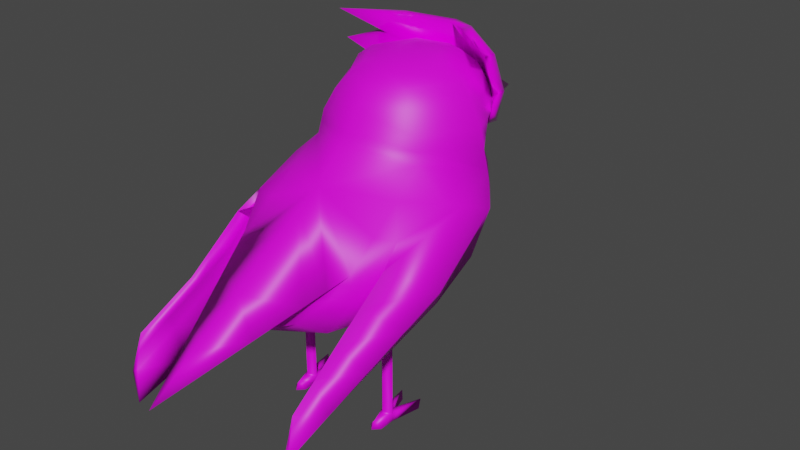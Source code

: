 # Source: brd.blend  (saved by Blender 2.80.75; exported with 4.5.12 LTS)
import bpy
from mathutils import Matrix  # noqa: F401  (used for matrix-valued properties, if any)

bpy.ops.wm.read_factory_settings(use_empty=True)
scene = bpy.context.scene
scene.name = 'Scene'

# ---- collections
col_collection = bpy.data.collections.new('Collection'); scene.collection.children.link(col_collection)

# ---- images (referenced by path relative to the original .blend; pixels are not part of the script)
import os
ASSET_DIR = os.environ.get("B2B_ASSET_DIR", "")  # directory of the original .blend (textures are referenced by path, not embedded)
HERE = os.path.dirname(os.path.abspath(__file__))  # packed textures are extracted next to this script under _unpacked/

def load_image(name, relpath, width, height, colorspace="sRGB"):
    """Load a texture the original file referenced (path relative to the .blend, or extracted next to this script)."""
    p = next((c for c in (os.path.join(HERE, relpath), os.path.join(ASSET_DIR, relpath)) if relpath and os.path.exists(c)), "")
    if p:
        img = bpy.data.images.load(p, check_existing=True)
        img.name = name
    else:  # same state as the original file: an image datablock whose file is absent (Cycles renders it pink)
        img = bpy.data.images.new(name, width, height)
        img.source = "FILE"
        img.filepath = "//" + (relpath or name)
    img.colorspace_settings.name = colorspace
    return img
img_mask_png = load_image('mask.png', 'mask.png', 1024, 1024, 'sRGB')
img_bird_png = load_image('bird.png', 'bird.png', 1024, 1024, 'sRGB')

# ---- materials (node trees are filled in below, after node groups)
mat_mask_gloss = bpy.data.materials.new('mask[gloss]')
mat_mask_gloss.use_transparent_shadow = False
mat_bird = bpy.data.materials.new('bird')
mat_bird.use_transparent_shadow = False

# ---- material node trees
mat_mask_gloss.use_nodes = True; mat_mask_gloss.node_tree.nodes.clear()
_N = mat_mask_gloss.node_tree.nodes; _L = mat_mask_gloss.node_tree.links
n0 = _N.new('ShaderNodeOutputMaterial'); n0.name = 'Material Output'; n0.location = (300, 300)
n1 = _N.new('ShaderNodeTexImage'); n1.name = 'Image Texture'; n1.location = (-280, 280)
n1.image = img_mask_png
n1.interpolation = 'Closest'
n2 = _N.new('ShaderNodeBsdfPrincipled'); n2.name = 'Principled BSDF'; n2.location = (10, 300)
n2.distribution = 'GGX'
n2.subsurface_method = 'BURLEY'
n2.inputs[2].default_value = 0.0
n2.inputs[3].default_value = 1.45
n2.inputs[27].default_value = (0.0, 0.0, 0.0, 1.0)
n2.inputs[28].default_value = 1.0
_L.new(n2.outputs[0], n0.inputs[0])
_L.new(n1.outputs[0], n2.inputs[0])
n0.is_active_output = True
mat_bird.use_nodes = True; mat_bird.node_tree.nodes.clear()
_N = mat_bird.node_tree.nodes; _L = mat_bird.node_tree.links
n0 = _N.new('ShaderNodeBsdfPrincipled'); n0.name = 'Principled BSDF'; n0.location = (10, 300)
n0.distribution = 'GGX'
n0.subsurface_method = 'BURLEY'
n0.inputs[3].default_value = 1.45
n0.inputs[27].default_value = (0.0, 0.0, 0.0, 1.0)
n0.inputs[28].default_value = 1.0
n1 = _N.new('ShaderNodeOutputMaterial'); n1.name = 'Material Output'; n1.location = (300, 300)
n2 = _N.new('ShaderNodeTexImage'); n2.name = 'Image Texture'; n2.location = (-280, 280)
n2.image = img_bird_png
n2.interpolation = 'Closest'
_L.new(n0.outputs[0], n1.inputs[0])
_L.new(n2.outputs[0], n0.inputs[0])
n1.is_active_output = True

# ---- world
world_world = bpy.data.worlds.new('World'); scene.world = world_world
world_world.use_nodes = True; world_world.node_tree.nodes.clear()
_N = world_world.node_tree.nodes; _L = world_world.node_tree.links
n0 = _N.new('ShaderNodeOutputWorld'); n0.name = 'World Output'; n0.location = (300, 300)
n1 = _N.new('ShaderNodeBackground'); n1.name = 'Background'; n1.location = (10, 300)
n1.inputs[0].default_value = (0.05088, 0.05088, 0.05088, 1.0)
_L.new(n1.outputs[0], n0.inputs[0])
n0.is_active_output = True
world_world.color = (0.05088, 0.05088, 0.05088)
world_world.use_sun_shadow = False
world_world.sun_shadow_jitter_overblur = 0.0

# ---- meshes
me_plane = bpy.data.meshes.new('Plane')
me_plane.from_pydata([(0.8253, 1.78, 3.582), (0.9097, 1.439, 3.499), (0.6275, 1.942, 3.129), (1.001, 1.204, 3.978), (0.7649, 1.652, 4.03), (0.9369, 1.017, 4.372), (0.4711, 1.608, 4.298), (0.4622, 2.056, 3.755), (0.7588, 1.689, 3.549), (0.561, 1.851, 3.097), (0.6984, 1.562, 3.998), (0.4046, 1.517, 4.265), (0.2763, 2.065, 3.034), (0.3957, 1.965, 3.722), (0.2263, 2.2, 3.048), (0.2869, 2.187, 3.153), (0.3595, 2.142, 3.163), (0.4205, 2.098, 3.084), (0.2868, 2.08, 3.039), (-0.8252, 1.78, 3.582), (-0.9097, 1.439, 3.499), (3.724e-06, 2.286, 3.012), (-0.6275, 1.942, 3.129), (-1.001, 1.204, 3.978), (-0.7649, 1.652, 4.03), (-0.9369, 1.017, 4.372), (3.163e-06, 1.966, 4.204), (-0.4711, 1.608, 4.298), (-0.4622, 2.056, 3.755), (3.831e-06, 2.347, 3.596), (-0.7588, 1.689, 3.549), (3.584e-06, 2.206, 2.983), (-0.561, 1.851, 3.097), (-0.6984, 1.562, 3.998), (3.023e-06, 1.887, 4.174), (-0.4046, 1.517, 4.265), (-0.2763, 2.065, 3.034), (-0.3957, 1.965, 3.722), (3.691e-06, 2.267, 3.567), (-0.2263, 2.2, 3.048), (-0.2869, 2.187, 3.153), (-0.3595, 2.142, 3.163), (-0.4205, 2.098, 3.084), (-0.2868, 2.08, 3.039), (5.141e-06, 3.093, 3.107), (4.828e-06, 2.914, 3.012)], [], [(7, 29, 26), (16, 15, 29, 7), (4, 0, 7), (6, 4, 7), (5, 4, 6), (3, 0, 4), (1, 2, 0), (7, 26, 6), (21, 14, 18, 12, 31), (13, 34, 38), (12, 38, 31), (12, 9, 8, 13), (10, 13, 8), (11, 13, 10), (5, 11, 10), (3, 10, 8), (1, 8, 9), (13, 11, 34), (12, 13, 38), (2, 1, 9), (5, 6, 11), (0, 3, 8), (1, 0, 8), (6, 26, 34, 11), (3, 4, 10), (29, 15, 44), (17, 16, 7, 0, 2), (4, 5, 10), (18, 17, 2, 9, 12), (14, 15, 16, 17, 18), (14, 45, 44, 15), (14, 21, 45), (28, 26, 29), (41, 28, 29, 40), (24, 28, 19), (27, 28, 24), (25, 27, 24), (23, 24, 19), (20, 19, 22), (28, 27, 26), (21, 31, 36, 43, 39), (37, 38, 34), (36, 31, 38), (36, 37, 30, 32), (33, 30, 37), (35, 33, 37), (25, 33, 35), (23, 30, 33), (20, 32, 30), (37, 34, 35), (36, 38, 37), (22, 32, 20), (25, 35, 27), (19, 30, 23), (20, 30, 19), (27, 35, 34, 26), (23, 33, 24), (29, 44, 40), (42, 22, 19, 28, 41), (24, 33, 25), (43, 36, 32, 22, 42), (39, 43, 42, 41, 40), (39, 40, 44, 45), (39, 45, 21)])
me_plane.polygons.foreach_set('use_smooth', [True] * 64)
_uv = me_plane.uv_layers.new(name='UVMap')
_uv.uv.foreach_set('vector', [0.0726, 0.6717, 0.4574, 0.5488, 0.3375, 1.05, 0.1477, 0.2466, 0.2085, 0.238, 0.4574, 0.5488, 0.0726, 0.6717, -0.2562, 0.9132, -0.2593, 0.5738, 0.0726, 0.6717, -0.0855, 1.147, -0.2562, 0.9132, 0.0726, 0.6717, 0.369, 0.3101, 0.3648, 0.2961, 0.3839, 0.3186, 0.3525, 0.2913, 0.3402, 0.2623, 0.3648, 0.2961, 0.3187, 0.2555, 0.3018, 0.2254, 0.3402, 0.2623, 0.0726, 0.6717, 0.3375, 1.05, -0.0855, 1.147, 0.04968, 0.06846, 0.1671, 0.1055, 0.2, 0.159, 0.1948, 0.1655, 0.05014, 0.113, 0.2822, 0.3433, 0.522, 0.5209, 0.07368, 0.4466, 0.1948, 0.1655, 0.07368, 0.4466, 0.05014, 0.113, 0.1948, 0.1655, 0.2885, 0.2379, 0.3249, 0.2727, 0.2822, 0.3433, 0.3574, 0.3025, 0.2822, 0.3433, 0.3249, 0.2727, 0.3745, 0.3254, 0.2822, 0.3433, 0.3574, 0.3025, 0.369, 0.3101, 0.3745, 0.3254, 0.3574, 0.3025, 0.3525, 0.2913, 0.3574, 0.3025, 0.3249, 0.2727, 0.3187, 0.2555, 0.3249, 0.2727, 0.2885, 0.2379, 0.2822, 0.3433, 0.3745, 0.3254, 0.522, 0.5209, 0.1948, 0.1655, 0.2822, 0.3433, 0.07368, 0.4466, 0.3018, 0.2254, 0.3187, 0.2555, 0.2885, 0.2379, 0.369, 0.3101, 0.3839, 0.3186, 0.3745, 0.3254, 0.3402, 0.2623, 0.3525, 0.2913, 0.3249, 0.2727, 0.3187, 0.2555, 0.3402, 0.2623, 0.3249, 0.2727, 0.3839, 0.3186, 0.5688, 0.5106, 0.522, 0.5209, 0.3745, 0.3254, 0.3525, 0.2913, 0.3648, 0.2961, 0.3574, 0.3025, 0.6739, 0.4202, 0.6655, 0.4073, 0.8835, 0.4091, 0.4322, 0.07048, 0.4898, 0.1236, 0.4146, 0.5486, 0.08272, 0.4507, 0.2463, 0.1132, 0.3648, 0.2961, 0.369, 0.3101, 0.3574, 0.3025, 0.2, 0.159, 0.2478, 0.1521, 0.3018, 0.2254, 0.2885, 0.2379, 0.1948, 0.1655, 0.245, 0.159, 0.1513, 0.2268, 0.1477, 0.2466, 0.09014, 0.1935, 0.16, 0.1775, 0.6782, 0.4026, 0.8502, 0.404, 0.8835, 0.4091, 0.6655, 0.4073, 0.6782, 0.4026, 0.7062, 0.3981, 0.8502, 0.404, 0.0726, 0.6717, 0.3375, 1.05, 0.4574, 0.5488, 0.1477, 0.2466, 0.0726, 0.6717, 0.4574, 0.5488, 0.2085, 0.238, -0.2562, 0.9132, 0.0726, 0.6717, -0.2593, 0.5738, -0.0855, 1.147, 0.0726, 0.6717, -0.2562, 0.9132, 0.369, 0.3101, 0.3839, 0.3186, 0.3648, 0.2961, 0.3525, 0.2913, 0.3648, 0.2961, 0.3402, 0.2623, 0.3187, 0.2555, 0.3402, 0.2623, 0.3018, 0.2254, 0.0726, 0.6717, -0.0855, 1.147, 0.3375, 1.05, 0.04968, 0.06846, 0.05014, 0.113, 0.1948, 0.1655, 0.2, 0.159, 0.1671, 0.1055, 0.2822, 0.3433, 0.07368, 0.4466, 0.522, 0.5209, 0.1948, 0.1655, 0.05014, 0.113, 0.07368, 0.4466, 0.1948, 0.1655, 0.2822, 0.3433, 0.3249, 0.2727, 0.2885, 0.2379, 0.3574, 0.3025, 0.3249, 0.2727, 0.2822, 0.3433, 0.3745, 0.3254, 0.3574, 0.3025, 0.2822, 0.3433, 0.369, 0.3101, 0.3574, 0.3025, 0.3745, 0.3254, 0.3525, 0.2913, 0.3249, 0.2727, 0.3574, 0.3025, 0.3187, 0.2555, 0.2885, 0.2379, 0.3249, 0.2727, 0.2822, 0.3433, 0.522, 0.5209, 0.3745, 0.3254, 0.1948, 0.1655, 0.07368, 0.4466, 0.2822, 0.3433, 0.3018, 0.2254, 0.2885, 0.2379, 0.3187, 0.2555, 0.369, 0.3101, 0.3745, 0.3254, 0.3839, 0.3186, 0.3402, 0.2623, 0.3249, 0.2727, 0.3525, 0.2913, 0.3187, 0.2555, 0.3249, 0.2727, 0.3402, 0.2623, 0.3839, 0.3186, 0.3745, 0.3254, 0.522, 0.5209, 0.5688, 0.5106, 0.3525, 0.2913, 0.3574, 0.3025, 0.3648, 0.2961, 0.6739, 0.4202, 0.8835, 0.4091, 0.6655, 0.4073, 0.4322, 0.07048, 0.2463, 0.1132, 0.08272, 0.4507, 0.4146, 0.5486, 0.4898, 0.1236, 0.3648, 0.2961, 0.3574, 0.3025, 0.369, 0.3101, 0.2, 0.159, 0.1948, 0.1655, 0.2885, 0.2379, 0.3018, 0.2254, 0.2478, 0.1521, 0.245, 0.159, 0.16, 0.1775, 0.09014, 0.1935, 0.1477, 0.2466, 0.1513, 0.2268, 0.6782, 0.4026, 0.6655, 0.4073, 0.8835, 0.4091, 0.8502, 0.404, 0.6782, 0.4026, 0.8502, 0.404, 0.7062, 0.3981])
_ca = me_plane.color_attributes.new('Col', 'BYTE_COLOR', 'CORNER')
_ca.data.foreach_set('color', [1.0, 1.0, 1.0, 1.0, 1.0, 1.0, 1.0, 1.0, 1.0, 1.0, 1.0, 1.0, 1.0, 1.0, 1.0, 1.0, 1.0, 1.0, 1.0, 1.0, 1.0, 1.0, 1.0, 1.0, 1.0, 1.0, 1.0, 1.0, 1.0, 1.0, 1.0, 1.0, 1.0, 1.0, 1.0, 1.0, 1.0, 1.0, 1.0, 1.0, 1.0, 1.0, 1.0, 1.0, 1.0, 1.0, 1.0, 1.0, 1.0, 1.0, 1.0, 1.0, 1.0, 1.0, 1.0, 1.0, 1.0, 1.0, 1.0, 1.0, 1.0, 1.0, 1.0, 1.0, 1.0, 1.0, 1.0, 1.0, 1.0, 1.0, 1.0, 1.0, 1.0, 1.0, 1.0, 1.0, 1.0, 1.0, 1.0, 1.0, 1.0, 1.0, 1.0, 1.0, 1.0, 1.0, 1.0, 1.0, 1.0, 1.0, 1.0, 1.0, 1.0, 1.0, 1.0, 1.0, 1.0, 1.0, 1.0, 1.0, 1.0, 1.0, 1.0, 1.0, 1.0, 1.0, 1.0, 1.0, 1.0, 1.0, 1.0, 1.0, 1.0, 1.0, 1.0, 1.0, 1.0, 1.0, 1.0, 1.0, 1.0, 1.0, 1.0, 1.0, 1.0, 1.0, 1.0, 1.0, 1.0, 1.0, 1.0, 1.0, 1.0, 1.0, 1.0, 1.0, 1.0, 1.0, 1.0, 1.0, 1.0, 1.0, 1.0, 1.0, 1.0, 1.0, 1.0, 1.0, 1.0, 1.0, 1.0, 1.0, 1.0, 1.0, 1.0, 1.0, 1.0, 1.0, 1.0, 1.0, 1.0, 1.0, 1.0, 1.0, 1.0, 1.0, 1.0, 1.0, 1.0, 1.0, 1.0, 1.0, 1.0, 1.0, 1.0, 1.0, 1.0, 1.0, 1.0, 1.0, 1.0, 1.0, 1.0, 1.0, 1.0, 1.0, 1.0, 1.0, 1.0, 1.0, 1.0, 1.0, 1.0, 1.0, 1.0, 1.0, 1.0, 1.0, 1.0, 1.0, 1.0, 1.0, 1.0, 1.0, 1.0, 1.0, 1.0, 1.0, 1.0, 1.0, 1.0, 1.0, 1.0, 1.0, 1.0, 1.0, 1.0, 1.0, 1.0, 1.0, 1.0, 1.0, 1.0, 1.0, 1.0, 1.0, 1.0, 1.0, 1.0, 1.0, 1.0, 1.0, 1.0, 1.0, 1.0, 1.0, 1.0, 1.0, 1.0, 1.0, 1.0, 1.0, 1.0, 1.0, 1.0, 1.0, 1.0, 1.0, 1.0, 1.0, 1.0, 1.0, 1.0, 1.0, 1.0, 1.0, 1.0, 1.0, 1.0, 1.0, 1.0, 1.0, 1.0, 1.0, 1.0, 1.0, 1.0, 1.0, 1.0, 1.0, 1.0, 1.0, 1.0, 1.0, 1.0, 1.0, 1.0, 1.0, 1.0, 1.0, 1.0, 1.0, 1.0, 1.0, 1.0, 1.0, 1.0, 1.0, 1.0, 1.0, 1.0, 1.0, 1.0, 1.0, 1.0, 1.0, 1.0, 1.0, 1.0, 1.0, 1.0, 1.0, 1.0, 1.0, 1.0, 1.0, 1.0, 1.0, 1.0, 1.0, 1.0, 1.0, 1.0, 1.0, 1.0, 1.0, 1.0, 1.0, 1.0, 1.0, 1.0, 1.0, 1.0, 1.0, 1.0, 1.0, 1.0, 1.0, 1.0, 1.0, 1.0, 1.0, 1.0, 1.0, 1.0, 1.0, 1.0, 1.0, 1.0, 1.0, 1.0, 1.0, 1.0, 1.0, 1.0, 1.0, 1.0, 1.0, 1.0, 1.0, 1.0, 1.0, 1.0, 1.0, 1.0, 1.0, 1.0, 1.0, 1.0, 1.0, 1.0, 1.0, 1.0, 1.0, 1.0, 1.0, 1.0, 1.0, 1.0, 1.0, 1.0, 1.0, 1.0, 1.0, 1.0, 1.0, 1.0, 1.0, 1.0, 1.0, 1.0, 1.0, 1.0, 1.0, 1.0, 1.0, 1.0, 1.0, 1.0, 1.0, 1.0, 1.0, 1.0, 1.0, 1.0, 1.0, 1.0, 1.0, 1.0, 1.0, 1.0, 1.0, 1.0, 1.0, 1.0, 1.0, 1.0, 1.0, 1.0, 1.0, 1.0, 1.0, 1.0, 1.0, 1.0, 1.0, 1.0, 1.0, 1.0, 1.0, 1.0, 1.0, 1.0, 1.0, 1.0, 1.0, 1.0, 1.0, 1.0, 1.0, 1.0, 1.0, 1.0, 1.0, 1.0, 1.0, 1.0, 1.0, 1.0, 1.0, 1.0, 1.0, 1.0, 1.0, 1.0, 1.0, 1.0, 1.0, 1.0, 1.0, 1.0, 1.0, 1.0, 1.0, 1.0, 1.0, 1.0, 1.0, 1.0, 1.0, 1.0, 1.0, 1.0, 1.0, 1.0, 1.0, 1.0, 1.0, 1.0, 1.0, 1.0, 1.0, 1.0, 1.0, 1.0, 1.0, 1.0, 1.0, 1.0, 1.0, 1.0, 1.0, 1.0, 1.0, 1.0, 1.0, 1.0, 1.0, 1.0, 1.0, 1.0, 1.0, 1.0, 1.0, 1.0, 1.0, 1.0, 1.0, 1.0, 1.0, 1.0, 1.0, 1.0, 1.0, 1.0, 1.0, 1.0, 1.0, 1.0, 1.0, 1.0, 1.0, 1.0, 1.0, 1.0, 1.0, 1.0, 1.0, 1.0, 1.0, 1.0, 1.0, 1.0, 1.0, 1.0, 1.0, 1.0, 1.0, 1.0, 1.0, 1.0, 1.0, 1.0, 1.0, 1.0, 1.0, 1.0, 1.0, 1.0, 1.0, 1.0, 1.0, 1.0, 1.0, 1.0, 1.0, 1.0, 1.0, 1.0, 1.0, 1.0, 1.0, 1.0, 1.0, 1.0, 1.0, 1.0, 1.0, 1.0, 1.0, 1.0, 1.0, 1.0, 1.0, 1.0, 1.0, 1.0, 1.0, 1.0, 1.0, 1.0, 1.0, 1.0, 1.0, 1.0, 1.0, 1.0, 1.0, 1.0, 1.0, 1.0, 1.0, 1.0, 1.0, 1.0, 1.0, 1.0, 1.0, 1.0, 1.0, 1.0, 1.0, 1.0, 1.0, 1.0, 1.0, 1.0, 1.0, 1.0, 1.0, 1.0, 1.0, 1.0, 1.0, 1.0, 1.0, 1.0, 1.0, 1.0, 1.0, 1.0, 1.0, 1.0, 1.0, 1.0, 1.0, 1.0, 1.0, 1.0, 1.0, 1.0, 1.0, 1.0, 1.0, 1.0, 1.0, 1.0, 1.0, 1.0, 1.0, 1.0, 1.0, 1.0, 1.0, 1.0, 1.0, 1.0, 1.0, 1.0, 1.0, 1.0, 1.0, 1.0, 1.0, 1.0, 1.0, 1.0, 1.0, 1.0, 1.0, 1.0, 1.0, 1.0, 1.0, 1.0, 1.0, 1.0, 1.0, 1.0, 1.0, 1.0, 1.0, 1.0, 1.0, 1.0, 1.0, 1.0, 1.0, 1.0, 1.0, 1.0, 1.0, 1.0, 1.0, 1.0, 1.0, 1.0, 1.0, 1.0, 1.0, 1.0, 1.0, 1.0, 1.0, 1.0, 1.0, 1.0, 1.0, 1.0, 1.0, 1.0, 1.0, 1.0, 1.0, 1.0, 1.0, 1.0, 1.0, 1.0, 1.0, 1.0, 1.0, 1.0, 1.0, 1.0, 1.0, 1.0, 1.0, 1.0, 1.0, 1.0, 1.0, 1.0, 1.0, 1.0, 1.0, 1.0, 1.0, 1.0, 1.0, 1.0, 1.0, 1.0, 1.0, 1.0, 1.0, 1.0, 1.0, 1.0, 1.0, 1.0, 1.0, 1.0, 1.0, 1.0, 1.0, 1.0, 1.0, 1.0, 1.0, 1.0, 1.0, 1.0, 1.0, 1.0, 1.0, 1.0, 1.0, 1.0, 1.0, 1.0, 1.0, 1.0, 1.0, 1.0, 1.0, 1.0, 1.0, 1.0, 1.0, 1.0, 1.0, 1.0, 1.0, 1.0, 1.0, 1.0, 1.0, 1.0, 1.0, 1.0, 1.0, 1.0, 1.0, 1.0, 1.0, 1.0, 1.0, 1.0, 1.0, 1.0, 1.0, 1.0, 1.0, 1.0, 1.0, 1.0, 1.0, 1.0, 1.0, 1.0, 1.0, 1.0, 1.0, 1.0, 1.0, 1.0, 1.0, 1.0, 1.0, 1.0, 1.0, 1.0, 1.0, 1.0, 1.0, 1.0, 1.0, 1.0, 1.0, 1.0, 1.0, 1.0, 1.0, 1.0, 1.0, 1.0, 1.0, 1.0, 1.0, 1.0, 1.0, 1.0, 1.0, 1.0, 1.0, 1.0, 1.0, 1.0, 1.0, 1.0, 1.0, 1.0, 1.0, 1.0, 1.0, 1.0, 1.0, 1.0, 1.0, 1.0, 1.0, 1.0, 1.0, 1.0, 1.0, 1.0, 1.0, 1.0, 1.0, 1.0, 1.0, 1.0, 1.0, 1.0, 1.0, 1.0, 1.0, 1.0, 1.0, 1.0, 1.0, 1.0, 1.0])
me_plane.materials.append(mat_mask_gloss)
me_plane.use_remesh_fix_poles = True
me_plane.use_remesh_preserve_attributes = False
me_plane.use_mirror_vertex_groups = False
me_plane.update()
me_circle = bpy.data.meshes.new('Circle')
me_circle.from_pydata([(0.6691, 0.4285, 3.406), (1.0, 1.1, 3.4), (0.7071, 1.807, 3.4), (0.5303, 0.474, 3.668), (0.8474, 1.1, 3.688), (0.5682, 1.774, 3.688), (0.315, 0.6936, 3.954), (0.5286, 1.1, 4.007), (0.315, 1.616, 4.007), (0.7245, 0.3865, 3.116), (1.032, 1.219, 2.868), (0.2909, 2.095, 2.788), (0.7376, 1.1, 3.858), (0.4699, 1.746, 3.858), (0.3979, 0.5546, 3.846), (0.7769, -0.7645, 2.309), (0.2787, 2.094, 2.399), (0.4232, 1.669, 3.344), (0.6826, -1.036e-06, 1.504), (0.6029, 0.07965, 1.504), (0.6029, -0.07965, 1.504), (0.5233, -7.666e-07, 1.504), (0.6826, -1.036e-06, 0.1043), (0.6029, 0.07965, 0.1043), (0.6029, -0.07965, 0.1043), (0.5233, -7.666e-07, 0.1043), (0.6029, 0.07965, 0.9921), (0.6826, -1.036e-06, 0.9182), (0.5233, -7.666e-07, 0.9182), (0.6029, -0.07965, 0.9921), (0.6029, 0.07965, 0.8444), (0.7428, 0.4398, 0.1043), (0.6029, -0.07965, 0.8444), (0.4631, 0.4398, 0.1043), (0.6029, -0.2266, 0.1043), (0.6826, -1.036e-06, 0.004261), (0.6029, 0.07965, 0.004261), (0.6029, -0.07965, 0.004261), (0.5233, -7.666e-07, 0.004261), (0.7626, 0.38, 0.004261), (0.6929, 0.3996, 0.004261), (0.5029, 0.3996, 0.004261), (0.4333, 0.39, 0.004261), (0.6826, -0.2, 0.004261), (0.6029, -0.2796, 0.004261), (0.5233, -0.2, 0.004261), (0.7456, 0.00196, 1.719), (0.6377, 0.1543, 1.678), (0.6403, -0.1335, 1.643), (0.4829, -0.001373, 1.557), (1.093, 0.3789, 2.791), (1.005, -0.2961, 2.585), (0.6029, 0.07965, 0.1546), (0.6029, -0.07965, 0.1546), (0.6938, 0.08212, 0.1043), (0.6197, 0.1394, 0.004261), (0.6975, 0.07095, 0.004261), (0.629, 0.1469, 0.1043), (0.5703, 0.1637, 0.1043), (0.5093, 0.1026, 0.1043), (0.5796, 0.1543, 0.004261), (0.5023, 0.09101, 0.004261), (0.3885, -1.792, 1.87), (0.6812, -0.4316, 1.572), (0.4602, 1.805, 1.92), (0.7151, 0.8105, 1.518), (0.2265, 2.094, 2.289), (0.6001, 1.483, 1.7), (0.7364, 0.1049, 1.485), (0.6261, -0.9682, 1.659), (0.259, -1.497, 1.983), (1.011, -0.4091, 2.045), (0.6092, 1.805, 2.235), (1.073, 0.8105, 2.126), (0.8635, 1.483, 2.175), (1.111, 0.1274, 2.071), (0.8398, -0.7926, 2.02), (0.518, -1.131, 2.146), (1.003, -0.3915, 2.203), (0.618, 1.805, 2.68), (1.05, 1.1, 2.499), (0.8887, 1.483, 2.546), (1.08, 0.1387, 2.289), (0.7799, -0.7686, 2.192), (0.6474, -0.9476, 2.227), (0.499, 1.951, 3.094), (1.016, 1.16, 3.134), (0.6968, 0.4075, 3.261), (0.6798, -1.021, 2.199), (0.5827, -1.278, 2.089), (0.4856, -1.535, 1.98), (0.4425, -1.232, 1.821), (0.6789, -0.9616, 2.083), (0.7137, -0.8581, 2.21), (1.254, 0.9759, 2.566), (1.17, 0.5809, 2.709), (1.07, -0.5888, 2.388), (1.112, 0.06171, 2.062), (1.31, 0.04236, 1.96), (1.183, -2.142, 1.013), (1.077, 0.9007, 1.935), (0.9772, 0.4126, 1.514), (0.9771, -2.252, 0.7527), (1.12, -2.124, 1.047), (1.07, -1.311, 1.86), (1.246, -1.05, 1.487), (0.9771, -0.9199, 1.134), (1.112, -1.043, 1.591), (1.137, -2.012, 1.453), (1.215, -1.596, 1.25), (0.9771, -1.586, 0.9431), (1.116, -1.583, 1.319), (1.103, -1.661, 1.657), (1.112, -0.4905, 1.826), (1.07, -0.9498, 2.124), (1.278, -0.5036, 1.724), (0.9772, -0.2536, 1.324), (1.091, -0.2635, 2.225), (0.8536, 1.454, 3.4), (0.7078, 1.437, 3.688), (0.4218, 1.358, 4.007), (0.6615, 1.657, 2.828), (0.6038, 1.423, 3.858), (0.7575, 1.555, 3.114), (0.742, 0.002825, 2.847), (0.7595, -0.3808, 2.578), (1.091, -1.177, 1.725), (1.129, -2.068, 1.25), (1.11, -1.622, 1.488), (1.091, -0.7201, 1.975), (-0.6691, 0.4285, 3.406), (-1.0, 1.1, 3.4), (-0.7071, 1.807, 3.4), (-0.5303, 0.474, 3.668), (-0.8474, 1.1, 3.688), (-0.5682, 1.774, 3.688), (-0.315, 0.6936, 3.954), (-0.5286, 1.1, 4.007), (-0.315, 1.616, 4.007), (-0.7245, 0.3865, 3.116), (-1.032, 1.219, 2.868), (-0.2909, 2.095, 2.788), (-0.7376, 1.1, 3.858), (-0.4699, 1.746, 3.858), (-0.3979, 0.5546, 3.846), (-0.7769, -0.7645, 2.309), (-0.2787, 2.094, 2.399), (-0.4232, 1.669, 3.344), (-0.6826, 1.275e-06, 1.504), (-0.6029, 0.07965, 1.504), (-0.6029, -0.07965, 1.504), (-0.5233, 1.005e-06, 1.504), (-0.6826, 1.275e-06, 0.1043), (-0.6029, 0.07965, 0.1043), (-0.6029, -0.07965, 0.1043), (-0.5233, 1.005e-06, 0.1043), (-0.6029, 0.07965, 0.9921), (-0.6826, 1.275e-06, 0.9182), (-0.5233, 1.005e-06, 0.9182), (-0.6029, -0.07965, 0.9921), (-0.6029, 0.07965, 0.8444), (-0.7428, 0.4398, 0.1043), (-0.6029, -0.07965, 0.8444), (-0.4631, 0.4398, 0.1043), (-0.6029, -0.2265, 0.1043), (-0.6826, 1.275e-06, 0.004261), (-0.6029, 0.07965, 0.004261), (-0.6029, -0.07965, 0.004261), (-0.5233, 1.005e-06, 0.004261), (-0.7626, 0.38, 0.004261), (-0.6929, 0.3997, 0.004261), (-0.5029, 0.3996, 0.004261), (-0.4333, 0.39, 0.004261), (-0.6826, -0.2, 0.004261), (-0.6029, -0.2796, 0.004261), (-0.5233, -0.2, 0.004261), (-0.7207, 0.001963, 1.706), (-0.6117, 0.1543, 1.669), (-0.6134, -0.1335, 1.633), (-0.4537, -0.001371, 1.552), (2.093e-07, 0.1237, 3.385), (3.555e-06, 2.1, 3.4), (3.659e-07, 0.2162, 3.623), (3.476e-06, 2.053, 3.623), (1.134e-06, 0.6696, 3.978), (3.097e-06, 1.829, 3.954), (2.121e-06, 1.253, 4.113), (-1.857e-07, -0.1097, 3.2), (3.547e-06, 2.095, 2.817), (-6.684e-07, -0.3949, 2.947), (-3.153e-06, -1.863, 1.819), (-1.639e-06, -0.9682, 1.533), (1.776e-07, 0.1049, 1.328), (2.511e-06, 1.483, 1.582), (3.547e-06, 2.095, 2.285), (6.525e-07, 0.3854, 3.82), (3.409e-06, 2.014, 3.82), (3.047e-06, 1.8, 3.575), (3.156e-06, 1.864, 3.149), (4.478e-06, 2.645, 3.344), (-4.774e-06, -2.82, 1.432), (-1.093, 0.3789, 2.791), (-1.005, -0.2961, 2.585), (-0.6029, 0.07965, 0.1546), (-0.6029, -0.07965, 0.1546), (-0.6938, 0.08212, 0.1043), (-0.6197, 0.1394, 0.004261), (-0.6975, 0.07095, 0.004261), (-0.629, 0.1469, 0.1043), (-0.5703, 0.1637, 0.1043), (-0.5093, 0.1026, 0.1043), (-0.5796, 0.1543, 0.004261), (-0.5023, 0.09101, 0.004261), (-0.3885, -1.792, 1.87), (-2.721e-06, -1.608, 2.189), (1.372e-06, 0.8105, 1.367), (3.055e-06, 1.805, 1.843), (-7.307e-07, -0.4316, 1.431), (-0.6813, -0.4316, 1.572), (-0.4602, 1.805, 1.92), (-0.7151, 0.8105, 1.518), (-0.2265, 2.094, 2.289), (-0.6001, 1.483, 1.7), (-0.7364, 0.1049, 1.485), (-0.6261, -0.9682, 1.659), (-0.259, -1.497, 1.983), (-1.011, -0.4091, 2.045), (-0.6092, 1.805, 2.235), (-1.073, 0.8105, 2.126), (-0.8635, 1.483, 2.175), (-1.111, 0.1274, 2.071), (-0.8398, -0.7926, 2.02), (-0.518, -1.131, 2.146), (-1.003, -0.3915, 2.203), (-0.618, 1.805, 2.68), (-1.05, 1.1, 2.499), (-0.8887, 1.483, 2.546), (-1.08, 0.1387, 2.289), (-0.7799, -0.7686, 2.192), (-0.6474, -0.9476, 2.227), (3.551e-06, 2.098, 3.109), (1.181e-08, 0.006979, 3.292), (-0.499, 1.951, 3.094), (-1.016, 1.16, 3.134), (-0.6968, 0.4075, 3.261), (3.547e-06, 2.095, 2.441), (-0.6798, -1.021, 2.199), (-0.5827, -1.278, 2.089), (-0.4856, -1.535, 1.98), (-3.748e-06, -2.214, 1.81), (-1.695e-06, -1.001, 2.568), (-1.182e-06, -0.698, 2.757), (-2.396e-06, -1.415, 1.676), (-0.4426, -1.232, 1.821), (-0.6789, -0.9616, 2.083), (-0.7137, -0.8581, 2.21), (-1.254, 0.9759, 2.566), (-1.17, 0.5809, 2.709), (-1.07, -0.5888, 2.388), (-1.112, 0.06171, 2.062), (-1.31, 0.04236, 1.96), (-1.183, -2.142, 1.013), (-1.077, 0.9007, 1.935), (-0.9771, 0.4126, 1.514), (-0.9772, -2.252, 0.7527), (-1.12, -2.124, 1.047), (-1.07, -1.311, 1.86), (-1.246, -1.05, 1.487), (-0.9772, -0.9199, 1.134), (-1.112, -1.043, 1.591), (-1.137, -2.012, 1.453), (-1.215, -1.596, 1.25), (-0.9772, -1.586, 0.9431), (-1.116, -1.583, 1.319), (-1.103, -1.661, 1.657), (-1.112, -0.4905, 1.826), (-1.07, -0.9498, 2.124), (-1.278, -0.5036, 1.724), (-0.9772, -0.2536, 1.324), (-1.191, -0.2635, 2.225), (-0.8536, 1.454, 3.4), (-0.7078, 1.437, 3.688), (-0.4218, 1.358, 4.007), (-0.6615, 1.657, 2.828), (-0.6038, 1.423, 3.858), (-0.7575, 1.555, 3.114), (-0.742, 0.002827, 2.847), (-0.7595, -0.3808, 2.578), (-1.091, -1.177, 1.725), (-1.129, -2.068, 1.25), (-1.11, -1.622, 1.488), (-1.091, -0.7201, 1.975)], [], [(181, 183, 5, 2), (1, 4, 3, 0), (118, 119, 4, 1), (0, 3, 182, 180), (122, 120, 7, 12), (14, 6, 184, 195), (196, 185, 8, 13), (12, 7, 6, 14), (7, 186, 6), (7, 120, 186), (6, 186, 184), (185, 186, 8), (85, 11, 188, 240), (87, 9, 10, 86), (123, 121, 11, 85), (241, 187, 9, 87), (4, 12, 14, 3), (183, 196, 13, 5), (3, 14, 195, 182), (119, 122, 12, 4), (9, 187, 189), (197, 17, 199), (17, 198, 199), (21, 19, 47, 49), (34, 44, 45), (22, 52, 23), (52, 25, 23), (53, 22, 24), (25, 53, 24), (21, 20, 29, 28), (20, 18, 27, 29), (19, 21, 28, 26), (18, 19, 26, 27), (28, 29, 32), (29, 27, 32), (26, 28, 30), (27, 26, 30), (31, 40, 39), (22, 35, 43, 34), (34, 43, 44), (57, 55, 40, 31), (35, 36, 38, 37), (56, 39, 40, 55), (60, 41, 42, 61), (38, 45, 44, 37), (37, 44, 43, 35), (58, 60, 36, 23), (33, 42, 41), (34, 45, 38, 25), (54, 56, 35, 22), (59, 61, 42, 33), (54, 57, 31), (58, 59, 33), (22, 34, 24), (25, 24, 34), (18, 20, 48, 46), (20, 21, 49, 48), (19, 18, 46, 47), (28, 32, 53, 25), (32, 27, 22, 53), (30, 28, 25, 52), (27, 30, 52, 22), (22, 23, 57, 54), (31, 39, 56, 54), (35, 56, 55, 36), (23, 36, 55, 57), (23, 25, 59, 58), (25, 38, 61, 59), (33, 41, 60, 58), (36, 60, 61, 38), (191, 217, 63, 69), (193, 216, 64, 67), (192, 215, 65, 68), (216, 194, 66, 64), (217, 192, 68, 63), (215, 193, 67, 65), (252, 191, 69, 91), (67, 72, 74), (64, 66, 16, 72), (65, 67, 74, 73), (63, 68, 75, 71), (91, 69, 76, 92), (68, 65, 73, 75), (69, 63, 71, 76), (73, 74, 81, 80), (71, 75, 82, 78), (76, 71, 78, 83), (92, 76, 83, 93), (75, 73, 80, 82), (72, 11, 79), (74, 72, 79, 81), (180, 241, 87, 0), (118, 123, 85, 2), (0, 87, 86, 1), (2, 85, 240, 181), (245, 188, 11, 16), (194, 245, 16, 66), (15, 88, 84), (77, 84, 88, 89), (70, 77, 89, 90), (62, 190, 70, 90), (200, 190, 62), (62, 90, 214, 249), (249, 200, 62), (214, 90, 89, 250), (89, 88, 251, 250), (189, 251, 88, 15), (77, 92, 93, 84), (70, 91, 92, 77), (190, 252, 91, 70), (94, 100, 81), (116, 106, 107, 113), (51, 96, 95, 50), (96, 51, 117), (95, 10, 50), (94, 98, 101, 100), (98, 94, 95, 96), (116, 115, 105, 106), (114, 115, 98, 96), (109, 110, 106, 105), (110, 102, 103, 111), (129, 114, 96, 117), (108, 127, 103, 99), (102, 99, 103), (128, 127, 108, 112), (109, 112, 108, 99), (105, 104, 112, 109), (126, 128, 112, 104), (106, 110, 111, 107), (99, 102, 110, 109), (126, 104, 114, 129), (104, 105, 115, 114), (101, 98, 115, 116), (101, 116, 113, 97), (101, 97, 81, 100), (15, 84, 93), (93, 83, 15), (51, 15, 83, 78), (78, 82, 51), (107, 126, 129, 113), (95, 94, 10), (10, 94, 81), (1, 86, 123, 118), (5, 13, 122, 119), (86, 10, 121, 123), (13, 8, 120, 122), (2, 5, 119, 118), (186, 120, 8), (121, 10, 81, 79), (79, 11, 121), (15, 51, 125), (51, 50, 124, 125), (9, 124, 50, 10), (189, 125, 124), (9, 189, 124), (189, 15, 125), (107, 111, 128, 126), (111, 103, 127, 128), (113, 129, 117, 97), (117, 82, 97), (80, 97, 82), (81, 97, 80), (117, 51, 82), (67, 64, 72), (72, 16, 11), (181, 132, 135, 183), (131, 130, 133, 134), (280, 131, 134, 281), (130, 180, 182, 133), (284, 142, 137, 282), (144, 195, 184, 136), (196, 143, 138, 185), (142, 144, 136, 137), (137, 136, 186), (137, 186, 282), (136, 184, 186), (185, 138, 186), (242, 240, 188, 141), (244, 243, 140, 139), (285, 242, 141, 283), (241, 244, 139, 187), (134, 133, 144, 142), (183, 135, 143, 196), (133, 182, 195, 144), (281, 134, 142, 284), (139, 189, 187), (197, 199, 147), (147, 199, 198), (151, 179, 177, 149), (164, 175, 174), (152, 153, 203), (203, 153, 155), (204, 154, 152), (155, 154, 204), (151, 158, 159, 150), (150, 159, 157, 148), (149, 156, 158, 151), (148, 157, 156, 149), (158, 162, 159), (159, 162, 157), (156, 160, 158), (157, 160, 156), (161, 169, 170), (152, 164, 173, 165), (164, 174, 173), (208, 161, 170, 206), (165, 167, 168, 166), (207, 206, 170, 169), (211, 212, 172, 171), (168, 167, 174, 175), (167, 165, 173, 174), (209, 153, 166, 211), (163, 171, 172), (164, 155, 168, 175), (205, 152, 165, 207), (210, 163, 172, 212), (205, 161, 208), (209, 163, 210), (152, 154, 164), (155, 164, 154), (148, 176, 178, 150), (150, 178, 179, 151), (149, 177, 176, 148), (158, 155, 204, 162), (162, 204, 152, 157), (160, 203, 155, 158), (157, 152, 203, 160), (152, 205, 208, 153), (161, 205, 207, 169), (165, 166, 206, 207), (153, 208, 206, 166), (153, 209, 210, 155), (155, 210, 212, 168), (163, 209, 211, 171), (166, 168, 212, 211), (191, 224, 218, 217), (193, 222, 219, 216), (192, 223, 220, 215), (216, 219, 221, 194), (217, 218, 223, 192), (215, 220, 222, 193), (252, 253, 224, 191), (222, 229, 227), (219, 227, 146, 221), (220, 228, 229, 222), (218, 226, 230, 223), (253, 254, 231, 224), (223, 230, 228, 220), (224, 231, 226, 218), (228, 235, 236, 229), (226, 233, 237, 230), (231, 238, 233, 226), (254, 255, 238, 231), (230, 237, 235, 228), (227, 234, 141), (229, 236, 234, 227), (180, 130, 244, 241), (280, 132, 242, 285), (130, 131, 243, 244), (132, 181, 240, 242), (245, 146, 141, 188), (194, 221, 146, 245), (145, 239, 246), (232, 247, 246, 239), (225, 248, 247, 232), (213, 248, 225, 190), (200, 213, 190), (213, 249, 214, 248), (249, 213, 200), (214, 250, 247, 248), (247, 250, 251, 246), (189, 145, 246, 251), (232, 239, 255, 254), (225, 232, 254, 253), (190, 225, 253, 252), (256, 236, 262), (278, 275, 269, 268), (202, 201, 257, 258), (258, 279, 202), (257, 201, 140), (256, 262, 263, 260), (260, 258, 257, 256), (278, 268, 267, 277), (276, 258, 260, 277), (271, 267, 268, 272), (272, 273, 265, 264), (291, 279, 258, 276), (270, 261, 265, 289), (264, 265, 261), (290, 274, 270, 289), (271, 261, 270, 274), (267, 271, 274, 266), (288, 266, 274, 290), (268, 269, 273, 272), (261, 271, 272, 264), (288, 291, 276, 266), (266, 276, 277, 267), (263, 278, 277, 260), (263, 259, 275, 278), (263, 262, 236, 259), (145, 255, 239), (255, 145, 238), (202, 233, 238, 145), (233, 202, 237), (269, 275, 291, 288), (257, 140, 256), (140, 236, 256), (131, 280, 285, 243), (135, 281, 284, 143), (243, 285, 283, 140), (143, 284, 282, 138), (132, 280, 281, 135), (186, 138, 282), (283, 234, 236, 140), (234, 283, 141), (145, 287, 202), (202, 287, 286, 201), (139, 140, 201, 286), (189, 286, 287), (139, 286, 189), (189, 287, 145), (269, 288, 290, 273), (273, 290, 289, 265), (275, 259, 279, 291), (279, 259, 237), (235, 237, 259), (236, 235, 259), (279, 237, 202), (222, 227, 219), (227, 141, 146)])
me_circle.polygons.foreach_set('use_smooth', [True] * 330)
_uv = me_circle.uv_layers.new(name='UVMap')
_uv.uv.foreach_set('vector', [0.8945, 0.8782, 0.8365, 0.8989, 0.6808, 0.8474, 0.7135, 0.8119, 0.5122, 0.7778, 0.4968, 0.8146, 0.2986, 0.8232, 0.2911, 0.786, 0.6128, 0.7948, 0.5888, 0.831, 0.4968, 0.8146, 0.5122, 0.7778, 0.2911, 0.786, 0.2986, 0.8232, 0.1277, 0.8568, 0.07302, 0.8283, 0.5736, 0.853, 0.5465, 0.8786, 0.4766, 0.8648, 0.4882, 0.8368, 0.3123, 0.8516, 0.3455, 0.8712, 0.2925, 0.9078, 0.1939, 0.882, 0.7826, 0.9166, 0.7075, 0.9278, 0.6165, 0.8924, 0.659, 0.8691, 0.4882, 0.8368, 0.4766, 0.8648, 0.3455, 0.8712, 0.3123, 0.8516, 0.4766, 0.8648, 0.494, 0.9371, 0.3455, 0.8712, 0.4766, 0.8648, 0.5465, 0.8786, 0.494, 0.9371, 0.3455, 0.8712, 0.494, 0.9371, 0.2925, 0.9078, 0.7075, 0.9278, 0.494, 0.9371, 0.6165, 0.8924, 0.7585, 0.7825, 0.8035, 0.7531, 1.021, 0.8154, 0.9577, 0.8468, 0.2793, 0.7657, 0.2675, 0.7454, 0.5394, 0.7243, 0.5258, 0.751, 0.6421, 0.7667, 0.6714, 0.7387, 0.8035, 0.7531, 0.7585, 0.7825, 0.03418, 0.8146, -0.00467, 0.8009, 0.2675, 0.7454, 0.2793, 0.7657, 0.4968, 0.8146, 0.4882, 0.8368, 0.3123, 0.8516, 0.2986, 0.8232, 0.8365, 0.8989, 0.7826, 0.9166, 0.659, 0.8691, 0.6808, 0.8474, 0.2986, 0.8232, 0.3123, 0.8516, 0.1939, 0.882, 0.1277, 0.8568, 0.5888, 0.831, 0.5736, 0.853, 0.4882, 0.8368, 0.4968, 0.8146, 0.1579, 0.9144, 0.2134, 0.7785, 0.2768, 0.7799, 0.0, 0.0, 0.0, 0.0, 0.0, 0.0, 0.0, 0.0, 0.0, 0.0, 0.0, 0.0, 0.6343, 0.08436, 0.6425, 0.08616, 0.687, 0.1099, 0.5977, 0.118, 0.01259, 0.3056, 0.009513, 0.3056, 0.006584, 0.3066, 0.03587, 0.3062, 0.07627, 0.306, 0.03732, 0.3058, 0.07627, 0.306, 0.07715, 0.3056, 0.03732, 0.3058, 0.07639, 0.306, 0.07722, 0.3064, 0.03745, 0.3058, 0.03592, 0.3053, 0.07639, 0.306, 0.03745, 0.3058, 0.9849, 0.3107, 0.9437, 0.3047, 0.6655, 0.3094, 0.642, 0.3089, 0.9437, 0.3047, 0.9295, 0.3104, 0.6438, 0.3089, 0.6655, 0.3094, 0.9437, 0.3163, 0.9849, 0.3107, 0.642, 0.3089, 0.6655, 0.3087, 0.9295, 0.3104, 0.9437, 0.3163, 0.6655, 0.3087, 0.6438, 0.3089, 0.642, 0.3089, 0.6655, 0.3094, 0.6098, 0.3085, 0.6655, 0.3094, 0.6438, 0.3089, 0.6098, 0.3085, 0.6655, 0.3087, 0.642, 0.3089, 0.6098, 0.309, 0.6438, 0.3089, 0.6655, 0.3087, 0.6098, 0.309, 0.03215, 0.3066, 0.03217, 0.3066, 0.03212, 0.3065, 0.03587, 0.3062, 0.0193, 0.3065, 0.006589, 0.3047, 0.01259, 0.3056, 0.01259, 0.3056, 0.006589, 0.3047, 0.009513, 0.3056, 0.03636, 0.3059, 0.02821, 0.3059, 0.03217, 0.3066, 0.03215, 0.3066, 0.0193, 0.3065, 0.0273, 0.3057, 0.01936, 0.3049, -0.01512, 0.3055, 0.02169, 0.3065, 0.03212, 0.3065, 0.03217, 0.3066, 0.02821, 0.3059, 0.02845, 0.3055, 0.03221, 0.3048, 0.03222, 0.3049, 0.02236, 0.3049, 0.01936, 0.3049, 0.006584, 0.3066, 0.009513, 0.3056, -0.01512, 0.3055, -0.01512, 0.3055, 0.009513, 0.3056, 0.006589, 0.3047, 0.0193, 0.3065, 0.03614, 0.3055, 0.02845, 0.3055, 0.0273, 0.3057, 0.03732, 0.3058, 0.03226, 0.3048, 0.03222, 0.3049, 0.03221, 0.3048, 0.01259, 0.3056, 0.006584, 0.3066, 0.01936, 0.3049, 0.03592, 0.3053, 0.03517, 0.3063, 0.02169, 0.3065, 0.0193, 0.3065, 0.03587, 0.3062, 0.03507, 0.3052, 0.02236, 0.3049, 0.03222, 0.3049, 0.03226, 0.3048, 0.03517, 0.3063, 0.03636, 0.3059, 0.03215, 0.3066, 0.03614, 0.3055, 0.03507, 0.3052, 0.03226, 0.3048, 0.03587, 0.3062, 0.01259, 0.3056, 0.03745, 0.3058, 0.03592, 0.3053, 0.03745, 0.3058, 0.01259, 0.3056, 0.6432, 0.07616, 0.6332, 0.07604, 0.6134, 0.0296, 0.6625, 0.03384, 0.6332, 0.07604, 0.6343, 0.08436, 0.5977, 0.118, 0.6134, 0.0296, 0.6425, 0.08616, 0.6432, 0.07616, 0.687, 0.03595, 0.687, 0.1099, 0.642, 0.3089, 0.6098, 0.3085, 0.07639, 0.306, 0.07715, 0.3056, 0.6098, 0.3085, 0.6438, 0.3089, 0.07722, 0.3064, 0.07639, 0.306, 0.6098, 0.309, 0.642, 0.3089, 0.07715, 0.3056, 0.07627, 0.306, 0.6438, 0.3089, 0.6098, 0.309, 0.07627, 0.306, 0.07722, 0.3064, 0.03587, 0.3062, 0.03732, 0.3058, 0.03636, 0.3059, 0.03517, 0.3063, 0.03215, 0.3066, 0.03212, 0.3065, 0.02169, 0.3065, 0.03517, 0.3063, 0.0193, 0.3065, 0.02169, 0.3065, 0.02821, 0.3059, 0.0273, 0.3057, 0.03732, 0.3058, 0.0273, 0.3057, 0.02821, 0.3059, 0.03636, 0.3059, 0.03732, 0.3058, 0.03592, 0.3053, 0.03507, 0.3052, 0.03614, 0.3055, 0.03592, 0.3053, 0.01936, 0.3049, 0.02236, 0.3049, 0.03507, 0.3052, 0.03226, 0.3048, 0.03221, 0.3048, 0.02845, 0.3055, 0.03614, 0.3055, 0.0273, 0.3057, 0.02845, 0.3055, 0.02236, 0.3049, 0.01936, 0.3049, 0.6298, 0.09581, 0.5842, 0.1032, 0.577, 0.04481, 0.6232, 0.04221, 0.4195, 0.1207, 0.3843, 0.1199, 0.3825, 0.08222, 0.4135, 0.06934, 0.5386, 0.1106, 0.4792, 0.1172, 0.4717, 0.05583, 0.5309, 0.04741, 0.3843, 0.1199, 0.3413, 0.1136, 0.3449, 0.09601, 0.3825, 0.08222, 0.5842, 0.1032, 0.5386, 0.1106, 0.5309, 0.04741, 0.577, 0.04481, 0.4792, 0.1172, 0.4195, 0.1207, 0.4135, 0.06934, 0.4717, 0.05583, 0.6691, 0.09001, 0.6298, 0.09581, 0.6232, 0.04221, 0.6523, 0.05121, 0.2703, 0.5746, 0.217, 0.5124, 0.2698, 0.5045, 0.3825, 0.08222, 0.3449, 0.09601, 0.3377, 0.0898, 0.3628, 0.06211, 0.3619, 0.5861, 0.2703, 0.5746, 0.2698, 0.5045, 0.3605, 0.494, 0.5253, 0.5796, 0.4542, 0.5871, 0.4502, 0.4962, 0.5183, 0.5067, 0.6404, 0.5538, 0.5959, 0.5688, 0.5689, 0.5178, 0.599, 0.5137, 0.4542, 0.5871, 0.3619, 0.5861, 0.3605, 0.494, 0.4502, 0.4962, 0.5959, 0.5688, 0.5253, 0.5796, 0.5183, 0.5067, 0.5689, 0.5178, 0.3605, 0.494, 0.2698, 0.5045, 0.2593, 0.4578, 0.3142, 0.4517, 0.5183, 0.5067, 0.4502, 0.4962, 0.4526, 0.4681, 0.5189, 0.4868, 0.5689, 0.5178, 0.5183, 0.5067, 0.5189, 0.4868, 0.5737, 0.4952, 0.599, 0.5137, 0.5689, 0.5178, 0.5737, 0.4952, 0.5881, 0.495, 0.7325, 0.5876, 0.3117, 0.6299, 0.0941, 0.4362, 0.7003, 0.4554, 0.217, 0.5124, 0.1427, 0.4585, 0.2016, 0.4561, 0.2698, 0.5045, 0.217, 0.5124, 0.2016, 0.4561, 0.2593, 0.4578, 0.07302, 0.8283, 0.03418, 0.8146, 0.2793, 0.7657, 0.2911, 0.786, 0.6128, 0.7948, 0.6421, 0.7667, 0.7585, 0.7825, 0.7135, 0.8119, 0.2911, 0.786, 0.2793, 0.7657, 0.5258, 0.751, 0.5122, 0.7778, 0.7135, 0.8119, 0.7585, 0.7825, 0.9577, 0.8468, 0.8945, 0.8782, 0.3286, 0.1105, 0.299, 0.101, 0.3085, 0.07889, 0.3377, 0.0898, 0.3413, 0.1136, 0.3286, 0.1105, 0.3377, 0.0898, 0.3449, 0.09601, 0.0, 0.0, 0.0, 0.0, 0.0, 0.0, 0.0, 0.0, 0.0, 0.0, 0.0, 0.0, 0.0, 0.0, 0.0, 0.0, 0.0, 0.0, 0.0, 0.0, 0.0, 0.0, 0.0, 0.0, 0.0, 0.0, 0.0, 0.0, 0.0, 0.0, 0.0, 0.0, 0.0, 0.0, 0.0, 0.0, 0.5719, 0.8362, 0.5269, 0.8561, 0.5143, 0.7683, 0.6331, 0.7624, 0.6331, 0.7624, 0.7519, 0.7566, 0.5719, 0.8362, 0.5143, 0.7683, 0.5269, 0.8561, 0.4819, 0.876, 0.3956, 0.7741, 0.4819, 0.876, 0.4369, 0.8959, 0.3362, 0.777, 0.3956, 0.7741, 0.2768, 0.7799, 0.3362, 0.777, 0.4369, 0.8959, 0.3919, 0.9158, 0.6301, 0.5096, 0.599, 0.5137, 0.5881, 0.495, 0.6027, 0.4948, 0.6848, 0.5389, 0.6404, 0.5538, 0.599, 0.5137, 0.6301, 0.5096, 0.7088, 0.08805, 0.6691, 0.09001, 0.6523, 0.05121, 0.682, 0.05788, 0.5978, 0.8535, 0.5362, 0.8186, 0.6967, 0.7104, 0.517, 0.8294, 0.5162, 0.8305, 0.516, 0.8306, 0.5149, 0.8295, 0.5088, 0.8553, 0.5135, 0.8341, 0.5682, 0.8819, 0.555, 0.8869, 0.5135, 0.8341, 0.5088, 0.8553, 0.5074, 0.8299, 0.5537, 0.5678, 0.3888, 0.5517, 0.5962, 0.5298, 0.5978, 0.8535, 0.5209, 0.8324, 0.5204, 0.8264, 0.5362, 0.8186, 0.5209, 0.8324, 0.5978, 0.8535, 0.5682, 0.8819, 0.5135, 0.8341, 0.517, 0.8294, 0.5171, 0.8312, 0.5162, 0.8307, 0.5162, 0.8305, 0.5156, 0.8311, 0.5171, 0.8312, 0.5209, 0.8324, 0.5135, 0.8341, 0.5161, 0.8306, 0.5161, 0.8306, 0.5162, 0.8305, 0.5162, 0.8307, 0.5161, 0.8306, 0.5161, 0.8306, 0.5161, 0.8306, 0.5161, 0.8306, 0.515, 0.8306, 0.5156, 0.8311, 0.5135, 0.8341, 0.5074, 0.8299, 0.5161, 0.8306, 0.5161, 0.8306, 0.5161, 0.8306, 0.5161, 0.8306, 0.5161, 0.8306, 0.5161, 0.8306, 0.5161, 0.8306, 0.5161, 0.8306, 0.5161, 0.8306, 0.5161, 0.8306, 0.5161, 0.8306, 0.5161, 0.8306, 0.5161, 0.8306, 0.5161, 0.8306, 0.5161, 0.8306, 0.5162, 0.8307, 0.516, 0.8307, 0.5161, 0.8306, 0.5161, 0.8306, 0.516, 0.8306, 0.5161, 0.8306, 0.5161, 0.8306, 0.516, 0.8307, 0.5162, 0.8305, 0.5161, 0.8306, 0.5161, 0.8306, 0.516, 0.8306, 0.5161, 0.8306, 0.5161, 0.8306, 0.5161, 0.8306, 0.5161, 0.8306, 0.516, 0.8306, 0.516, 0.8307, 0.5156, 0.8311, 0.515, 0.8306, 0.516, 0.8307, 0.5162, 0.8307, 0.5171, 0.8312, 0.5156, 0.8311, 0.5204, 0.8264, 0.5209, 0.8324, 0.5171, 0.8312, 0.517, 0.8294, 0.5204, 0.8264, 0.517, 0.8294, 0.5149, 0.8295, 0.5097, 0.8195, 0.5204, 0.8264, 0.5097, 0.8195, 0.6967, 0.7104, 0.5362, 0.8186, 0.5755, 0.4803, 0.6027, 0.4948, 0.5881, 0.495, 0.5881, 0.495, 0.5737, 0.4952, 0.5755, 0.4803, 0.5135, 0.4372, 0.5755, 0.4803, 0.5737, 0.4952, 0.5189, 0.4868, 0.5189, 0.4868, 0.4526, 0.4681, 0.5135, 0.4372, 0.516, 0.8306, 0.516, 0.8306, 0.515, 0.8306, 0.5149, 0.8295, 0.5537, 0.5678, 0.4674, 0.6288, 0.3888, 0.5517, 0.3888, 0.5517, 0.4674, 0.6288, 0.3131, 0.6294, 0.5122, 0.7778, 0.5258, 0.751, 0.6421, 0.7667, 0.6128, 0.7948, 0.6808, 0.8474, 0.659, 0.8691, 0.5736, 0.853, 0.5888, 0.831, 0.5258, 0.751, 0.5394, 0.7243, 0.6714, 0.7387, 0.6421, 0.7667, 0.659, 0.8691, 0.6165, 0.8924, 0.5465, 0.8786, 0.5736, 0.853, 0.7135, 0.8119, 0.6808, 0.8474, 0.5888, 0.831, 0.6128, 0.7948, 0.494, 0.9371, 0.5465, 0.8786, 0.6165, 0.8924, 0.247, 0.5557, 0.3888, 0.5517, 0.3131, 0.6294, 0.2104, 0.5934, 0.2104, 0.5934, 0.1052, 0.5578, 0.247, 0.5557, 0.9101, 0.4703, 0.7707, 0.5115, 0.7958, 0.4526, 0.7707, 0.5115, 0.5962, 0.5298, 0.6815, 0.435, 0.7958, 0.4526, 0.5681, 0.4121, 0.6815, 0.435, 0.5962, 0.5298, 0.3888, 0.5517, 0.2768, 0.7799, 0.3139, 0.9153, 0.2359, 0.9149, 0.1579, 0.9144, 0.2768, 0.7799, 0.2359, 0.9149, 0.2768, 0.7799, 0.3919, 0.9158, 0.3139, 0.9153, 0.516, 0.8306, 0.5161, 0.8306, 0.5161, 0.8306, 0.516, 0.8306, 0.5161, 0.8306, 0.5161, 0.8306, 0.5161, 0.8306, 0.5161, 0.8306, 0.5149, 0.8295, 0.515, 0.8306, 0.5074, 0.8299, 0.5097, 0.8195, 0.5074, 0.8299, 0.4831, 0.7953, 0.5097, 0.8195, 0.6351, 0.7265, 0.5097, 0.8195, 0.4831, 0.7953, 0.6967, 0.7104, 0.5097, 0.8195, 0.6351, 0.7265, 0.5074, 0.8299, 0.5088, 0.8553, 0.4831, 0.7953, 0.4135, 0.06934, 0.3825, 0.08222, 0.3628, 0.06211, 0.3628, 0.06211, 0.3377, 0.0898, 0.3085, 0.07889, 0.8945, 0.8782, 0.7135, 0.8119, 0.6808, 0.8474, 0.8365, 0.8989, 0.5122, 0.7778, 0.2911, 0.786, 0.2986, 0.8232, 0.4968, 0.8146, 0.6128, 0.7948, 0.5122, 0.7778, 0.4968, 0.8146, 0.5888, 0.831, 0.2911, 0.786, 0.07302, 0.8283, 0.1277, 0.8568, 0.2986, 0.8232, 0.5736, 0.853, 0.4882, 0.8368, 0.4766, 0.8648, 0.5465, 0.8786, 0.3123, 0.8516, 0.1939, 0.882, 0.2925, 0.9078, 0.3455, 0.8712, 0.7826, 0.9166, 0.659, 0.8691, 0.6165, 0.8924, 0.7075, 0.9278, 0.4882, 0.8368, 0.3123, 0.8516, 0.3455, 0.8712, 0.4766, 0.8648, 0.4766, 0.8648, 0.3455, 0.8712, 0.494, 0.9371, 0.4766, 0.8648, 0.494, 0.9371, 0.5465, 0.8786, 0.3455, 0.8712, 0.2925, 0.9078, 0.494, 0.9371, 0.7075, 0.9278, 0.6165, 0.8924, 0.494, 0.9371, 0.7585, 0.7825, 0.9577, 0.8468, 1.021, 0.8154, 0.8035, 0.7531, 0.2793, 0.7657, 0.5258, 0.751, 0.5394, 0.7243, 0.2675, 0.7454, 0.6421, 0.7667, 0.7585, 0.7825, 0.8035, 0.7531, 0.6714, 0.7387, 0.03418, 0.8146, 0.2793, 0.7657, 0.2675, 0.7454, -0.00467, 0.8009, 0.4968, 0.8146, 0.2986, 0.8232, 0.3123, 0.8516, 0.4882, 0.8368, 0.8365, 0.8989, 0.6808, 0.8474, 0.659, 0.8691, 0.7826, 0.9166, 0.2986, 0.8232, 0.1277, 0.8568, 0.1939, 0.882, 0.3123, 0.8516, 0.5888, 0.831, 0.4968, 0.8146, 0.4882, 0.8368, 0.5736, 0.853, 0.1579, 0.9144, 0.2768, 0.7799, 0.2134, 0.7785, 0.0, 0.0, 0.0, 0.0, 0.0, 0.0, 0.0, 0.0, 0.0, 0.0, 0.0, 0.0, 0.6343, 0.08436, 0.5977, 0.118, 0.687, 0.1099, 0.6425, 0.08616, 0.01259, 0.3056, 0.006584, 0.3066, 0.009513, 0.3056, 0.03587, 0.3062, 0.03732, 0.3058, 0.07627, 0.306, 0.07627, 0.306, 0.03732, 0.3058, 0.07715, 0.3056, 0.07639, 0.306, 0.03745, 0.3058, 0.07722, 0.3064, 0.03592, 0.3053, 0.03745, 0.3058, 0.07639, 0.306, 0.9849, 0.3107, 0.642, 0.3089, 0.6655, 0.3094, 0.9437, 0.3047, 0.9437, 0.3047, 0.6655, 0.3094, 0.6438, 0.3089, 0.9295, 0.3104, 0.9437, 0.3163, 0.6655, 0.3087, 0.642, 0.3089, 0.9849, 0.3107, 0.9295, 0.3104, 0.6438, 0.3089, 0.6655, 0.3087, 0.9437, 0.3163, 0.642, 0.3089, 0.6098, 0.3085, 0.6655, 0.3094, 0.6655, 0.3094, 0.6098, 0.3085, 0.6438, 0.3089, 0.6655, 0.3087, 0.6098, 0.309, 0.642, 0.3089, 0.6438, 0.3089, 0.6098, 0.309, 0.6655, 0.3087, 0.03215, 0.3066, 0.03212, 0.3065, 0.03217, 0.3066, 0.03587, 0.3062, 0.01259, 0.3056, 0.006589, 0.3047, 0.0193, 0.3065, 0.01259, 0.3056, 0.009513, 0.3056, 0.006589, 0.3047, 0.03636, 0.3059, 0.03215, 0.3066, 0.03217, 0.3066, 0.02821, 0.3059, 0.0193, 0.3065, -0.01512, 0.3055, 0.01936, 0.3049, 0.0273, 0.3057, 0.02169, 0.3065, 0.02821, 0.3059, 0.03217, 0.3066, 0.03212, 0.3065, 0.02845, 0.3055, 0.02236, 0.3049, 0.03222, 0.3049, 0.03221, 0.3048, 0.01936, 0.3049, -0.01512, 0.3055, 0.009513, 0.3056, 0.006584, 0.3066, -0.01512, 0.3055, 0.0193, 0.3065, 0.006589, 0.3047, 0.009513, 0.3056, 0.03614, 0.3055, 0.03732, 0.3058, 0.0273, 0.3057, 0.02845, 0.3055, 0.03226, 0.3048, 0.03221, 0.3048, 0.03222, 0.3049, 0.01259, 0.3056, 0.03592, 0.3053, 0.01936, 0.3049, 0.006584, 0.3066, 0.03517, 0.3063, 0.03587, 0.3062, 0.0193, 0.3065, 0.02169, 0.3065, 0.03507, 0.3052, 0.03226, 0.3048, 0.03222, 0.3049, 0.02236, 0.3049, 0.03517, 0.3063, 0.03215, 0.3066, 0.03636, 0.3059, 0.03614, 0.3055, 0.03226, 0.3048, 0.03507, 0.3052, 0.03587, 0.3062, 0.03745, 0.3058, 0.01259, 0.3056, 0.03592, 0.3053, 0.01259, 0.3056, 0.03745, 0.3058, 0.6432, 0.07616, 0.6625, 0.03384, 0.6134, 0.0296, 0.6332, 0.07604, 0.6332, 0.07604, 0.6134, 0.0296, 0.5977, 0.118, 0.6343, 0.08436, 0.6425, 0.08616, 0.687, 0.1099, 0.687, 0.03595, 0.6432, 0.07616, 0.642, 0.3089, 0.07715, 0.3056, 0.07639, 0.306, 0.6098, 0.3085, 0.6098, 0.3085, 0.07639, 0.306, 0.07722, 0.3064, 0.6438, 0.3089, 0.6098, 0.309, 0.07627, 0.306, 0.07715, 0.3056, 0.642, 0.3089, 0.6438, 0.3089, 0.07722, 0.3064, 0.07627, 0.306, 0.6098, 0.309, 0.03587, 0.3062, 0.03517, 0.3063, 0.03636, 0.3059, 0.03732, 0.3058, 0.03215, 0.3066, 0.03517, 0.3063, 0.02169, 0.3065, 0.03212, 0.3065, 0.0193, 0.3065, 0.0273, 0.3057, 0.02821, 0.3059, 0.02169, 0.3065, 0.03732, 0.3058, 0.03636, 0.3059, 0.02821, 0.3059, 0.0273, 0.3057, 0.03732, 0.3058, 0.03614, 0.3055, 0.03507, 0.3052, 0.03592, 0.3053, 0.03592, 0.3053, 0.03507, 0.3052, 0.02236, 0.3049, 0.01936, 0.3049, 0.03226, 0.3048, 0.03614, 0.3055, 0.02845, 0.3055, 0.03221, 0.3048, 0.0273, 0.3057, 0.01936, 0.3049, 0.02236, 0.3049, 0.02845, 0.3055, 0.6298, 0.09581, 0.6232, 0.04221, 0.577, 0.04481, 0.5842, 0.1032, 0.4195, 0.1207, 0.4135, 0.06934, 0.3825, 0.08222, 0.3843, 0.1199, 0.5386, 0.1106, 0.5309, 0.04741, 0.4717, 0.05583, 0.4792, 0.1172, 0.3843, 0.1199, 0.3825, 0.08222, 0.3449, 0.09601, 0.3413, 0.1136, 0.5842, 0.1032, 0.577, 0.04481, 0.5309, 0.04741, 0.5386, 0.1106, 0.4792, 0.1172, 0.4717, 0.05583, 0.4135, 0.06934, 0.4195, 0.1207, 0.6691, 0.09001, 0.6523, 0.05121, 0.6232, 0.04221, 0.6298, 0.09581, 0.2703, 0.5746, 0.2698, 0.5045, 0.217, 0.5124, 0.3825, 0.08222, 0.3628, 0.06211, 0.3377, 0.0898, 0.3449, 0.09601, 0.3619, 0.5861, 0.3605, 0.494, 0.2698, 0.5045, 0.2703, 0.5746, 0.5253, 0.5796, 0.5183, 0.5067, 0.4502, 0.4962, 0.4542, 0.5871, 0.6404, 0.5538, 0.599, 0.5137, 0.5689, 0.5178, 0.5959, 0.5688, 0.4542, 0.5871, 0.4502, 0.4962, 0.3605, 0.494, 0.3619, 0.5861, 0.5959, 0.5688, 0.5689, 0.5178, 0.5183, 0.5067, 0.5253, 0.5796, 0.3605, 0.494, 0.3142, 0.4517, 0.2593, 0.4578, 0.2698, 0.5045, 0.5183, 0.5067, 0.5189, 0.4868, 0.4526, 0.4681, 0.4502, 0.4962, 0.5689, 0.5178, 0.5737, 0.4952, 0.5189, 0.4868, 0.5183, 0.5067, 0.599, 0.5137, 0.5881, 0.495, 0.5737, 0.4952, 0.5689, 0.5178, 0.7325, 0.5876, 0.7003, 0.4554, 0.0941, 0.4362, 0.3117, 0.6299, 0.217, 0.5124, 0.2016, 0.4561, 0.1427, 0.4585, 0.2698, 0.5045, 0.2593, 0.4578, 0.2016, 0.4561, 0.217, 0.5124, 0.07302, 0.8283, 0.2911, 0.786, 0.2793, 0.7657, 0.03418, 0.8146, 0.6128, 0.7948, 0.7135, 0.8119, 0.7585, 0.7825, 0.6421, 0.7667, 0.2911, 0.786, 0.5122, 0.7778, 0.5258, 0.751, 0.2793, 0.7657, 0.7135, 0.8119, 0.8945, 0.8782, 0.9577, 0.8468, 0.7585, 0.7825, 0.3286, 0.1105, 0.3377, 0.0898, 0.3085, 0.07889, 0.299, 0.101, 0.3413, 0.1136, 0.3449, 0.09601, 0.3377, 0.0898, 0.3286, 0.1105, 0.0, 0.0, 0.0, 0.0, 0.0, 0.0, 0.0, 0.0, 0.0, 0.0, 0.0, 0.0, 0.0, 0.0, 0.0, 0.0, 0.0, 0.0, 0.0, 0.0, 0.0, 0.0, 0.0, 0.0, 0.0, 0.0, 0.0, 0.0, 0.0, 0.0, 0.0, 0.0, 0.0, 0.0, 0.0, 0.0, 0.5719, 0.8362, 0.6331, 0.7624, 0.5143, 0.7683, 0.5269, 0.8561, 0.6331, 0.7624, 0.5719, 0.8362, 0.7519, 0.7566, 0.5143, 0.7683, 0.3956, 0.7741, 0.4819, 0.876, 0.5269, 0.8561, 0.4819, 0.876, 0.3956, 0.7741, 0.3362, 0.777, 0.4369, 0.8959, 0.2768, 0.7799, 0.3919, 0.9158, 0.4369, 0.8959, 0.3362, 0.777, 0.6301, 0.5096, 0.6027, 0.4948, 0.5881, 0.495, 0.599, 0.5137, 0.6848, 0.5389, 0.6301, 0.5096, 0.599, 0.5137, 0.6404, 0.5538, 0.7088, 0.08805, 0.682, 0.05788, 0.6523, 0.05121, 0.6691, 0.09001, 0.5978, 0.8535, 0.6967, 0.7104, 0.5362, 0.8186, 0.517, 0.8294, 0.5149, 0.8295, 0.516, 0.8306, 0.5162, 0.8305, 0.5088, 0.8553, 0.555, 0.8869, 0.5682, 0.8819, 0.5135, 0.8341, 0.5135, 0.8341, 0.5074, 0.8299, 0.5088, 0.8553, 0.5537, 0.5678, 0.5962, 0.5298, 0.3888, 0.5517, 0.5978, 0.8535, 0.5362, 0.8186, 0.5204, 0.8264, 0.5209, 0.8324, 0.5209, 0.8324, 0.5135, 0.8341, 0.5682, 0.8819, 0.5978, 0.8535, 0.517, 0.8294, 0.5162, 0.8305, 0.5162, 0.8307, 0.5171, 0.8312, 0.5156, 0.8311, 0.5135, 0.8341, 0.5209, 0.8324, 0.5171, 0.8312, 0.5161, 0.8306, 0.5162, 0.8307, 0.5162, 0.8305, 0.5161, 0.8306, 0.5161, 0.8306, 0.5161, 0.8306, 0.5161, 0.8306, 0.5161, 0.8306, 0.515, 0.8306, 0.5074, 0.8299, 0.5135, 0.8341, 0.5156, 0.8311, 0.5161, 0.8306, 0.5161, 0.8306, 0.5161, 0.8306, 0.5161, 0.8306, 0.5161, 0.8306, 0.5161, 0.8306, 0.5161, 0.8306, 0.5161, 0.8306, 0.5161, 0.8306, 0.5161, 0.8306, 0.5161, 0.8306, 0.5161, 0.8306, 0.5161, 0.8306, 0.5161, 0.8306, 0.5161, 0.8306, 0.5162, 0.8307, 0.5161, 0.8306, 0.5161, 0.8306, 0.516, 0.8307, 0.516, 0.8306, 0.516, 0.8307, 0.5161, 0.8306, 0.5161, 0.8306, 0.5162, 0.8305, 0.516, 0.8306, 0.5161, 0.8306, 0.5161, 0.8306, 0.5161, 0.8306, 0.5161, 0.8306, 0.5161, 0.8306, 0.5161, 0.8306, 0.516, 0.8306, 0.515, 0.8306, 0.5156, 0.8311, 0.516, 0.8307, 0.516, 0.8307, 0.5156, 0.8311, 0.5171, 0.8312, 0.5162, 0.8307, 0.5204, 0.8264, 0.517, 0.8294, 0.5171, 0.8312, 0.5209, 0.8324, 0.5204, 0.8264, 0.5097, 0.8195, 0.5149, 0.8295, 0.517, 0.8294, 0.5204, 0.8264, 0.5362, 0.8186, 0.6967, 0.7104, 0.5097, 0.8195, 0.5755, 0.4803, 0.5881, 0.495, 0.6027, 0.4948, 0.5881, 0.495, 0.5755, 0.4803, 0.5737, 0.4952, 0.5135, 0.4372, 0.5189, 0.4868, 0.5737, 0.4952, 0.5755, 0.4803, 0.5189, 0.4868, 0.5135, 0.4372, 0.4526, 0.4681, 0.516, 0.8306, 0.5149, 0.8295, 0.515, 0.8306, 0.516, 0.8306, 0.5537, 0.5678, 0.3888, 0.5517, 0.4674, 0.6288, 0.3888, 0.5517, 0.3131, 0.6294, 0.4674, 0.6288, 0.5122, 0.7778, 0.6128, 0.7948, 0.6421, 0.7667, 0.5258, 0.751, 0.6808, 0.8474, 0.5888, 0.831, 0.5736, 0.853, 0.659, 0.8691, 0.5258, 0.751, 0.6421, 0.7667, 0.6714, 0.7387, 0.5394, 0.7243, 0.659, 0.8691, 0.5736, 0.853, 0.5465, 0.8786, 0.6165, 0.8924, 0.7135, 0.8119, 0.6128, 0.7948, 0.5888, 0.831, 0.6808, 0.8474, 0.494, 0.9371, 0.6165, 0.8924, 0.5465, 0.8786, 0.247, 0.5557, 0.2104, 0.5934, 0.3131, 0.6294, 0.3888, 0.5517, 0.2104, 0.5934, 0.247, 0.5557, 0.1052, 0.5578, 0.9101, 0.4703, 0.7958, 0.4526, 0.7707, 0.5115, 0.7707, 0.5115, 0.7958, 0.4526, 0.6815, 0.435, 0.5962, 0.5298, 0.5681, 0.4121, 0.3888, 0.5517, 0.5962, 0.5298, 0.6815, 0.435, 0.2768, 0.7799, 0.2359, 0.9149, 0.3139, 0.9153, 0.1579, 0.9144, 0.2359, 0.9149, 0.2768, 0.7799, 0.2768, 0.7799, 0.3139, 0.9153, 0.3919, 0.9158, 0.516, 0.8306, 0.516, 0.8306, 0.5161, 0.8306, 0.5161, 0.8306, 0.5161, 0.8306, 0.5161, 0.8306, 0.5161, 0.8306, 0.5161, 0.8306, 0.5149, 0.8295, 0.5097, 0.8195, 0.5074, 0.8299, 0.515, 0.8306, 0.5074, 0.8299, 0.5097, 0.8195, 0.4831, 0.7953, 0.6351, 0.7265, 0.4831, 0.7953, 0.5097, 0.8195, 0.6967, 0.7104, 0.6351, 0.7265, 0.5097, 0.8195, 0.5074, 0.8299, 0.4831, 0.7953, 0.5088, 0.8553, 0.4135, 0.06934, 0.3628, 0.06211, 0.3825, 0.08222, 0.3628, 0.06211, 0.3085, 0.07889, 0.3377, 0.0898])
me_circle.materials.append(mat_bird)
me_circle.use_remesh_fix_poles = True
me_circle.use_remesh_preserve_attributes = False
me_circle.use_mirror_vertex_groups = False
me_circle.update()
arm_armature_002 = bpy.data.armatures.new('Armature.002')  # bones are not reproduced

# ---- objects
ob_mask = bpy.data.objects.new('mask', me_plane)
ob_bird = bpy.data.objects.new('bird', me_circle)
ob_armature = bpy.data.objects.new('Armature', arm_armature_002)

# ---- transforms, parenting, visibility, modifiers, constraints
ob_mask.parent = ob_armature
ob_mask.location = (0.0, 0.0, 0.0)
ob_mask.lineart.crease_threshold = 0.0
_vg = ob_mask.vertex_groups.new(name='Group')
_vg = ob_mask.vertex_groups.new(name='root')
_vg = ob_mask.vertex_groups.new(name='stomach')
_vg = ob_mask.vertex_groups.new(name='chest')
_vg = ob_mask.vertex_groups.new(name='neck')
for _i, _w in zip([31, 34], [0.01054, 0.001871]): _vg.add([_i], _w, 'REPLACE')
_vg = ob_mask.vertex_groups.new(name='head')
for _i, _w in zip([0, 1, 2, 3, 4, 5, 6, 7, 8, 9, 10, 11, 12, 13, 14, 15, 16, 17, 18, 19, 20, 21, 22, 23, 24, 25, 26, 27, 28, 29, 30, 31, 32, 33, 34, 35, 36, 37, 38, 39, 40, 41, 42, 43, 44, 45], [0.9747, 0.9728, 0.975, 0.9759, 0.9748, 0.9773, 0.9698, 0.98, 0.9703, 0.9734, 0.9714, 0.9649, 0.97, 0.9614, 0.9718, 0.9754, 0.9764, 0.9744, 0.9707, 0.9745, 0.9725, 0.9669, 0.9754, 0.9758, 0.9747, 0.9773, 0.965, 0.9697, 0.98, 0.9806, 0.9701, 0.958, 0.9734, 0.9714, 0.9576, 0.9648, 0.97, 0.9613, 0.9597, 0.9716, 0.9751, 0.9759, 0.9741, 0.9708, 0.9759, 0.9746]): _vg.add([_i], _w, 'REPLACE')
_vg = ob_mask.vertex_groups.new(name='upper_arm.r')
_vg = ob_mask.vertex_groups.new(name='lower_arm.r')
_vg = ob_mask.vertex_groups.new(name='upper_arm.l')
_vg = ob_mask.vertex_groups.new(name='lower_arm.l')
_vg = ob_mask.vertex_groups.new(name='upper_leg.r')
_vg = ob_mask.vertex_groups.new(name='lower_leg.r')
_vg = ob_mask.vertex_groups.new(name='upper_leg.l')
_vg = ob_mask.vertex_groups.new(name='lower_leg.l')
_vg = ob_mask.vertex_groups.new(name='foot_ik.r')
_vg = ob_mask.vertex_groups.new(name='foot_1.r')
_vg = ob_mask.vertex_groups.new(name='foot_2.r')
_vg = ob_mask.vertex_groups.new(name='foot_ik.l')
_vg = ob_mask.vertex_groups.new(name='foot_1.l')
_vg = ob_mask.vertex_groups.new(name='foot_2.l')
_vg = ob_mask.vertex_groups.new(name='knee.r')
_vg = ob_mask.vertex_groups.new(name='elbow.l')
_vg = ob_mask.vertex_groups.new(name='knee.l')
_vg = ob_mask.vertex_groups.new(name='elbow.r')
_vg = ob_mask.vertex_groups.new(name='arm_ik.r')
_vg = ob_mask.vertex_groups.new(name='hand.r')
_vg = ob_mask.vertex_groups.new(name='arm_ik.l')
_vg = ob_mask.vertex_groups.new(name='hand.l')
_vg = ob_mask.vertex_groups.new(name='tail')
_vg = ob_mask.vertex_groups.new(name='body')
_vg = ob_mask.vertex_groups.new(name='shoulder.r')
_vg = ob_mask.vertex_groups.new(name='upper_wing.r')
_vg = ob_mask.vertex_groups.new(name='lower_wing.r')
_vg = ob_mask.vertex_groups.new(name='shoulder.l')
_vg = ob_mask.vertex_groups.new(name='upper_wing.l')
_vg = ob_mask.vertex_groups.new(name='lower_wing.l')
_vg = ob_mask.vertex_groups.new(name='wing_ik.r')
_vg = ob_mask.vertex_groups.new(name='wing_ik.l')
_vg = ob_mask.vertex_groups.new(name='heel.r')
_vg = ob_mask.vertex_groups.new(name='foot.r')
_vg = ob_mask.vertex_groups.new(name='heel.l')
_vg = ob_mask.vertex_groups.new(name='foot.l')
_vg = ob_mask.vertex_groups.new(name='wing_target.r')
_vg = ob_mask.vertex_groups.new(name='wing_target.l')
_m = ob_mask.modifiers.new('Armature', 'ARMATURE')
_m.object = ob_armature
ob_bird.parent = ob_armature
ob_bird.location = (0.0, 0.0, 0.0)
ob_bird.lineart.crease_threshold = 0.0
_vg = ob_bird.vertex_groups.new(name='root')
for _i, _w in zip([3, 15, 26, 28, 29, 32, 51, 62, 70, 71, 76, 77, 78, 83, 84, 88, 89, 90, 91, 92, 93, 96, 97, 98, 99, 102, 103, 104, 105, 107, 113, 114, 115, 117, 125, 126, 127, 129, 133, 144, 145, 148, 149, 150, 151, 154, 155, 156, 158, 159, 160, 163, 164, 166, 168, 171, 172, 173, 174, 175, 176, 177, 178, 179, 180, 182, 189, 190, 191, 200, 204, 205, 206, 208, 209, 210, 211, 212, 213, 214, 217, 218, 223, 224, 225, 226, 230, 231, 232, 233, 237, 238, 239, 246, 247, 248, 249, 250, 251, 252, 253, 254, 255, 258, 259, 261, 265, 266, 267, 269, 270, 271, 273, 274, 275, 276, 277, 279, 288, 290, 291], [0.0, 0.0, 0.0, 0.0, 0.0, 0.0, 0.0, 3.714e-07, 0.0001788, 0.0, 0.0, 0.008565, 0.0, 0.0, 0.0001997, 0.0004136, 4.442e-05, 2.033e-05, 0.0, 0.0, 0.0, 0.0, 0.0, 0.0, 0.0, 0.0, 0.0, 0.0, 0.0, 0.0, 0.0, 0.0, 0.0, 0.0, 0.0, 0.0, 0.0, 0.0, 0.0, 0.0, 0.0, 0.0, 0.0, 0.0, 0.0, 0.0, 0.0, 0.0, 0.0, 0.0, 0.0, 0.0, 0.0, 0.0, 0.0, 0.0, 0.0, 0.0, 0.0, 0.0, 0.0, 0.0, 0.0, 0.0, 0.0, 0.0, 0.0, 0.001858, 0.0, 0.1055, 0.0, 0.0, 0.0, 0.0, 0.0, 0.0, 0.0, 0.0, 1.357e-06, 0.0005096, 0.0, 0.0, 0.0, 0.0, 0.0226, 0.0, 0.0, 0.0, 0.0004528, 0.0, 0.0, 0.0, 0.0009356, 0.0007018, 2.648e-06, 8.513e-05, 4.191e-07, 0.000307, 0.0, 1.177e-05, 0.0, 0.0, 0.0, 0.0, 0.0, 0.0, 0.0, 0.0, 0.0, 0.0, 0.0, 0.0, 0.0, 0.0, 0.0, 0.0, 0.0, 0.0, 0.0, 0.0, 0.0]): _vg.add([_i], _w, 'REPLACE')
_vg = ob_bird.vertex_groups.new(name='tail')
for _i, _w in zip([15, 18, 19, 20, 21, 46, 47, 48, 49, 50, 51, 62, 63, 69, 70, 71, 75, 76, 77, 78, 82, 83, 84, 88, 89, 90, 91, 92, 93, 96, 124, 125, 145, 180, 182, 187, 189, 190, 191, 192, 200, 201, 202, 213, 214, 215, 217, 218, 224, 225, 226, 230, 231, 232, 233, 237, 238, 239, 241, 246, 247, 248, 249, 250, 251, 252, 253, 254, 255, 258, 286, 287], [0.5795, 0.1077, 0.1119, 0.1092, 0.1249, 0.1079, 0.1083, 0.1081, 0.1214, 0.00727, 0.08963, 1.0, 0.2494, 0.795, 0.9882, 0.2071, 0.02142, 0.6171, 0.7597, 0.1961, 0.004746, 0.6084, 0.6945, 0.706, 0.7586, 0.9992, 0.9161, 0.7513, 0.668, 0.008813, 0.08515, 0.2157, 0.5795, 0.05826, 0.01333, 0.117, 0.2368, 0.9988, 0.95, 0.4264, 0.9837, 0.00727, 0.08963, 0.9859, 0.9999, 0.08978, 0.7855, 0.2494, 0.795, 0.9435, 0.2071, 0.02142, 0.6171, 0.7597, 0.1961, 0.004746, 0.6084, 0.6945, 0.08375, 0.706, 0.7586, 0.9724, 0.9994, 0.7486, 0.5641, 0.9482, 0.9161, 0.7513, 0.668, 0.008813, 0.08515, 0.2157]): _vg.add([_i], _w, 'REPLACE')
_vg = ob_bird.vertex_groups.new(name='body')
for _i, _w in zip([0, 3, 9, 14, 15, 16, 18, 19, 20, 21, 46, 47, 48, 49, 50, 51, 64, 65, 66, 67, 72, 73, 74, 78, 83, 84, 87, 93, 95, 96, 124, 125, 130, 133, 139, 144, 145, 146, 180, 182, 187, 189, 192, 193, 194, 195, 201, 202, 215, 216, 217, 219, 220, 221, 222, 227, 228, 229, 233, 238, 239, 241, 244, 250, 251, 255, 257, 258, 286, 287], [0.07395, 0.05039, 0.1115, 0.01783, 0.0573, 0.003432, 0.1077, 0.1119, 0.1092, 0.1249, 0.1079, 0.1083, 0.1081, 0.1214, 0.07288, 0.0823, 0.08501, 0.4074, 0.02317, 0.1611, 0.0201, 0.003506, 0.01964, 0.01691, 0.02651, 0.0008751, 0.0919, 0.01469, 0.007331, 0.001449, 0.3198, 0.143, 0.07395, 0.05039, 0.1115, 0.01783, 0.0573, 0.003432, 0.2506, 0.1365, 0.4283, 0.4924, 0.3849, 0.3214, 0.02429, 0.06656, 0.07288, 0.0823, 0.574, 0.1192, 0.05868, 0.08501, 0.4074, 0.02317, 0.1611, 0.0201, 0.003506, 0.01964, 0.01691, 0.02651, 0.0008751, 0.3597, 0.0919, 0.1115, 0.2471, 0.01469, 0.007331, 0.001449, 0.3198, 0.143]): _vg.add([_i], _w, 'REPLACE')
_vg = ob_bird.vertex_groups.new(name='neck')
for _i, _w in zip([0, 1, 3, 4, 6, 9, 11, 14, 16, 17, 50, 51, 64, 66, 67, 86, 87, 95, 124, 125, 130, 131, 133, 134, 136, 139, 141, 144, 146, 147, 180, 181, 182, 184, 187, 188, 189, 193, 194, 195, 197, 198, 199, 201, 202, 215, 216, 219, 221, 222, 240, 241, 243, 244, 245, 257, 286, 287], [0.2036, 0.03239, 0.1096, 0.01064, 0.02009, 0.3047, 0.04825, 0.06354, 0.01806, 0.2737, 0.07559, 0.00933, 0.02426, 0.01962, 0.04254, 0.01733, 0.2844, 0.009347, 0.1051, 0.01791, 0.2036, 0.03239, 0.1096, 0.01064, 0.02009, 0.3047, 0.04825, 0.06354, 0.01806, 0.2737, 0.2116, 0.001825, 0.1278, 0.004514, 0.1263, 0.1142, 0.02865, 0.1889, 0.02477, 0.07238, 0.3995, 0.258, 0.3339, 0.07559, 0.00933, 0.02402, 0.06756, 0.02426, 0.01962, 0.04254, 0.04527, 0.1651, 0.01733, 0.2844, 0.03805, 0.009347, 0.1051, 0.01791]): _vg.add([_i], _w, 'REPLACE')
_vg = ob_bird.vertex_groups.new(name='head')
for _i, _w in zip([0, 1, 2, 3, 4, 5, 6, 7, 8, 9, 10, 11, 12, 13, 14, 16, 17, 50, 51, 64, 66, 72, 79, 85, 86, 87, 95, 118, 119, 120, 121, 122, 123, 124, 125, 130, 131, 132, 133, 134, 135, 136, 137, 138, 139, 140, 141, 142, 143, 144, 146, 147, 180, 181, 182, 183, 184, 185, 186, 187, 188, 189, 194, 195, 196, 197, 198, 199, 201, 202, 216, 219, 221, 227, 234, 240, 241, 242, 243, 244, 245, 251, 257, 280, 281, 282, 283, 284, 285, 286, 287], [0.5254, 0.5546, 0.6901, 0.7267, 0.7612, 0.8274, 0.8976, 0.9132, 0.9263, 0.2513, 0.08193, 0.2963, 0.843, 0.8809, 0.8318, 0.1334, 0.7263, 0.06355, 0.003173, 0.01583, 0.1091, 0.04424, 0.1241, 0.5206, 0.2678, 0.3658, 0.0069, 0.6076, 0.8065, 0.9324, 0.1512, 0.8781, 0.3288, 0.09134, 0.0163, 0.5254, 0.5546, 0.6901, 0.7267, 0.7612, 0.8274, 0.8976, 0.9132, 0.9263, 0.2513, 0.08193, 0.2963, 0.843, 0.8809, 0.8318, 0.1334, 0.7263, 0.3685, 0.7616, 0.6271, 0.8331, 0.9201, 0.9088, 0.9748, 0.1881, 0.3837, 0.06366, 0.1062, 0.7932, 0.8753, 0.6005, 0.742, 0.6661, 0.06355, 0.003173, 0.01479, 0.01583, 0.1091, 0.04424, 0.1241, 0.6123, 0.2643, 0.5206, 0.2678, 0.3658, 0.1539, 0.01502, 0.0069, 0.6076, 0.8065, 0.9324, 0.1512, 0.8781, 0.3288, 0.09134, 0.0163]): _vg.add([_i], _w, 'REPLACE')
_vg = ob_bird.vertex_groups.new(name='shoulder.r')
for _i, _w in zip([0, 1, 2, 3, 4, 5, 7, 8, 9, 10, 11, 12, 13, 16, 50, 51, 64, 65, 66, 67, 72, 73, 74, 79, 80, 81, 82, 85, 86, 87, 94, 95, 100, 101, 118, 119, 120, 121, 122, 123, 124, 132, 141, 146, 181, 183, 185, 188, 193, 194, 196, 215, 216, 219, 220, 221, 222, 227, 229, 234, 240, 242, 245, 283], [0.06118, 0.3343, 0.2491, 0.02459, 0.1619, 0.1273, 0.04304, 0.03742, 0.07801, 0.7949, 0.4859, 0.09941, 0.08111, 0.5677, 0.08397, 6.231e-05, 0.6307, 0.1322, 0.5404, 0.5621, 0.756, 0.135, 0.7795, 0.776, 0.8147, 0.9423, 0.06742, 0.3632, 0.6126, 0.07114, 0.4946, 0.1307, 0.3887, 0.007144, 0.3397, 0.1512, 0.03267, 0.786, 0.08757, 0.6168, 0.02677, 0.00997, 0.1475, 0.2111, 0.1015, 0.07112, 0.02594, 0.2417, 0.1905, 0.3956, 0.05286, 0.06086, 0.3628, 0.1453, 0.0004667, 0.2478, 0.07846, 0.08849, 0.00885, 0.05594, 0.1637, 0.07474, 0.3781, 0.00974]): _vg.add([_i], _w, 'REPLACE')
_vg = ob_bird.vertex_groups.new(name='upper_wing.r')
for _i, _w in zip([0, 1, 3, 9, 10, 15, 50, 51, 64, 65, 67, 71, 72, 73, 74, 75, 76, 78, 80, 82, 83, 84, 86, 87, 88, 92, 93, 94, 95, 96, 97, 98, 100, 101, 116, 117, 124, 125, 187, 189, 215, 241], [0.07985, 0.03292, 0.02825, 0.1621, 0.1044, 0.06385, 0.5834, 0.2509, 0.0158, 0.1623, 0.06428, 0.1224, 0.02473, 0.768, 0.111, 0.3964, 0.05143, 0.1596, 0.1674, 0.56, 0.05515, 0.03131, 0.06321, 0.1145, 0.02572, 0.01714, 0.04404, 0.4946, 0.7521, 0.1829, 0.9738, 0.9729, 0.5655, 0.9107, 0.1001, 0.3073, 0.1769, 0.1291, 0.006178, 0.002518, 0.01376, 0.003604]): _vg.add([_i], _w, 'REPLACE')
_vg = ob_bird.vertex_groups.new(name='lower_wing.r')
for _i, _w in zip([15, 50, 51, 71, 75, 78, 82, 83, 93, 96, 99, 100, 101, 102, 103, 104, 105, 106, 107, 108, 109, 110, 111, 112, 113, 114, 115, 116, 117, 124, 125, 126, 127, 128, 129], [0.03926, 0.02183, 0.2687, 0.04171, 0.003155, 0.08236, 0.04328, 0.002453, 0.004126, 0.6403, 1.0, 0.01207, 0.05772, 1.0, 1.0, 0.9944, 0.9996, 0.993, 0.9993, 0.9999, 1.0, 0.9998, 0.9999, 0.9992, 0.9856, 0.9777, 0.9812, 0.8959, 0.3117, 0.06629, 0.1106, 0.9955, 1.0, 0.9995, 0.9454]): _vg.add([_i], _w, 'REPLACE')
_vg = ob_bird.vertex_groups.new(name='shoulder.l')
for _i, _w in zip([2, 11, 16, 64, 65, 66, 67, 72, 74, 79, 85, 121, 130, 131, 132, 133, 134, 135, 137, 138, 139, 140, 141, 142, 143, 146, 181, 183, 185, 188, 193, 194, 196, 201, 202, 215, 216, 219, 220, 221, 222, 227, 228, 229, 234, 235, 236, 237, 240, 242, 243, 244, 245, 256, 257, 262, 263, 280, 281, 282, 283, 284, 285, 286], [0.00997, 0.1475, 0.2111, 0.1453, 0.0004667, 0.2478, 0.07846, 0.08849, 0.00885, 0.05594, 0.07474, 0.00974, 0.06118, 0.3343, 0.2491, 0.02459, 0.1619, 0.1273, 0.04304, 0.03742, 0.07801, 0.7949, 0.4859, 0.09941, 0.08111, 0.5677, 0.1015, 0.07112, 0.02594, 0.2417, 0.1905, 0.3956, 0.05286, 0.08397, 6.23e-05, 0.06086, 0.3628, 0.6307, 0.1322, 0.5404, 0.5621, 0.756, 0.135, 0.7795, 0.776, 0.8147, 0.9423, 0.06742, 0.1637, 0.3632, 0.6126, 0.07114, 0.3781, 0.4946, 0.1307, 0.3887, 0.007144, 0.3397, 0.1512, 0.03267, 0.786, 0.08757, 0.6168, 0.02677]): _vg.add([_i], _w, 'REPLACE')
_vg = ob_bird.vertex_groups.new(name='upper_wing.l')
for _i, _w in zip([130, 131, 133, 139, 140, 145, 187, 189, 201, 202, 215, 219, 220, 222, 226, 227, 228, 229, 230, 231, 233, 235, 237, 238, 239, 241, 243, 244, 246, 254, 255, 256, 257, 258, 259, 260, 262, 263, 278, 279, 286, 287], [0.07985, 0.03292, 0.02825, 0.1621, 0.1044, 0.06385, 0.006178, 0.002518, 0.5834, 0.2509, 0.01376, 0.0158, 0.1623, 0.06428, 0.1224, 0.02473, 0.768, 0.111, 0.3964, 0.05143, 0.1596, 0.1674, 0.56, 0.05515, 0.03131, 0.003604, 0.06321, 0.1145, 0.02572, 0.01714, 0.04404, 0.4946, 0.7521, 0.1829, 0.9738, 0.9729, 0.5655, 0.9107, 0.1001, 0.3073, 0.1769, 0.1291]): _vg.add([_i], _w, 'REPLACE')
_vg = ob_bird.vertex_groups.new(name='lower_wing.l')
for _i, _w in zip([145, 201, 202, 226, 230, 233, 237, 238, 255, 258, 261, 262, 263, 264, 265, 266, 267, 268, 269, 270, 271, 272, 273, 274, 275, 276, 277, 278, 279, 286, 287, 288, 289, 290, 291], [0.03926, 0.02183, 0.2687, 0.04171, 0.003155, 0.08236, 0.04328, 0.002453, 0.004126, 0.6403, 1.0, 0.01207, 0.05772, 1.0, 1.0, 0.9944, 0.9996, 0.993, 0.9993, 0.9999, 1.0, 0.9998, 0.9999, 0.9992, 0.9856, 0.9777, 0.9812, 0.8959, 0.3117, 0.06629, 0.1106, 0.9955, 1.0, 0.9995, 0.9454]): _vg.add([_i], _w, 'REPLACE')
_vg = ob_bird.vertex_groups.new(name='upper_leg.r')
for _i, _w in zip([9, 15, 18, 19, 20, 21, 26, 27, 28, 29, 30, 32, 46, 47, 48, 49, 50, 51, 52, 53, 63, 65, 67, 68, 69, 71, 73, 75, 76, 77, 78, 82, 83, 84, 88, 89, 90, 91, 92, 93, 96, 117, 124, 125, 189, 192, 215, 217, 251], [0.01075, 0.1857, 0.1543, 0.1523, 0.1409, 0.1414, 0.4151, 0.461, 0.4636, 0.2729, 0.4123, 0.6283, 0.1487, 0.1481, 0.146, 0.1405, 0.03574, 0.1743, 0.009912, 0.03324, 0.6906, 0.2117, 0.05101, 0.9255, 0.1689, 0.5675, 0.05469, 0.5107, 0.2563, 0.1024, 0.4718, 0.2544, 0.2223, 0.1477, 0.1309, 0.08213, 0.02754, 0.05787, 0.1505, 0.1738, 0.05982, 0.0596, 0.08857, 0.2778, 0.01836, 0.08115, 0.05506, 0.07258, 0.01173]): _vg.add([_i], _w, 'REPLACE')
_vg = ob_bird.vertex_groups.new(name='lower_leg.r')
for _i, _w in zip([18, 19, 20, 21, 22, 23, 24, 25, 26, 27, 28, 29, 30, 31, 32, 33, 34, 35, 36, 37, 38, 39, 40, 41, 42, 43, 44, 45, 46, 47, 48, 49, 52, 53, 54, 55, 56, 57, 58, 59, 60, 61, 63, 68, 69, 71, 76, 78, 89, 90, 117, 129, 192, 263], [6.526e-08, 0.006876, 4.493e-11, 3.39e-05, 0.1195, 0.08951, 0.1913, 0.1024, 7.242e-05, 0.01471, 0.004704, 2.773e-05, 0.4186, 0.003716, 0.2718, 0.005025, 0.2585, 0.1517, 0.1058, 0.2096, 0.1453, 0.02385, 0.001222, 0.0113, 0.02533, 0.2308, 0.2441, 0.2148, 0.06538, 0.0277, 0.06125, 0.001882, 0.08681, 0.09182, 0.1284, 0.0612, 0.1217, 0.07368, 0.06308, 0.145, 0.04589, 0.1236, 0.0, 0.0, 0.0, 0.0, 0.0, 0.0, 0.0, 0.0, 0.0, 0.0, 0.0, 0.0]): _vg.add([_i], _w, 'REPLACE')
_vg = ob_bird.vertex_groups.new(name='upper_leg.l')
for _i, _w in zip([139, 145, 148, 149, 150, 151, 156, 157, 158, 159, 160, 162, 176, 177, 178, 179, 189, 192, 201, 202, 203, 204, 215, 217, 218, 220, 222, 223, 224, 226, 228, 230, 231, 232, 233, 237, 238, 239, 246, 247, 248, 251, 253, 254, 255, 258, 279, 286, 287], [0.01075, 0.1857, 0.1953, 0.1952, 0.1825, 0.1897, 0.4173, 0.46, 0.4625, 0.2761, 0.4101, 0.6278, 0.1904, 0.1902, 0.1864, 0.2031, 0.01836, 0.08115, 0.03574, 0.1743, 0.009189, 0.03287, 0.05506, 0.07258, 0.6906, 0.2117, 0.05101, 0.9255, 0.1689, 0.5675, 0.05469, 0.5107, 0.2563, 0.1024, 0.4718, 0.2544, 0.2223, 0.1477, 0.1309, 0.08213, 0.02754, 0.01173, 0.05787, 0.1505, 0.1738, 0.05982, 0.0596, 0.08857, 0.2778]): _vg.add([_i], _w, 'REPLACE')
_vg = ob_bird.vertex_groups.new(name='lower_leg.l')
for _i, _w in zip([102, 148, 149, 150, 151, 152, 153, 154, 155, 156, 157, 158, 159, 160, 161, 162, 163, 164, 165, 166, 167, 168, 169, 170, 171, 172, 173, 174, 175, 176, 177, 178, 179, 203, 204, 205, 206, 207, 208, 209, 210, 211, 212, 218, 224, 226, 230, 231, 259, 266], [0.0, 1.559e-05, 0.002367, 7.37e-08, 0.0005604, 0.1194, 0.08958, 0.1913, 0.1023, 0.05571, 0.01884, 2.74e-05, 0.06208, 0.4248, 0.00366, 0.02768, 0.00503, 0.2586, 0.1517, 0.1058, 0.2096, 0.1453, 0.02381, 0.001197, 0.0113, 0.02533, 0.2308, 0.2441, 0.2149, 0.002815, 0.049, 5.297e-05, 0.02049, 0.08707, 0.09198, 0.1284, 0.0612, 0.1217, 0.07369, 0.06309, 0.145, 0.04589, 0.1236, 0.0, 0.0, 0.0, 0.0, 0.0, 0.0, 0.0]): _vg.add([_i], _w, 'REPLACE')
_vg = ob_bird.vertex_groups.new(name='wing_ik.r')
_vg = ob_bird.vertex_groups.new(name='wing_ik.l')
_vg = ob_bird.vertex_groups.new(name='heel.r')
for _i, _w in zip([22, 23, 24, 25, 30, 31, 32, 33, 34, 35, 36, 37, 38, 39, 40, 41, 42, 43, 44, 45, 52, 53, 54, 55, 56, 57, 58, 59, 60, 61], [0.3163, 0.1555, 0.3619, 0.3228, 0.01497, 0.01585, 0.03166, 0.01216, 0.3078, 0.229, 0.1433, 0.2213, 0.2274, 0.04381, 0.0139, 0.01723, 0.02977, 0.2703, 0.2922, 0.288, 0.179, 0.5438, 0.1622, 0.07883, 0.161, 0.09004, 0.066, 0.1257, 0.05575, 0.139]): _vg.add([_i], _w, 'REPLACE')
_vg = ob_bird.vertex_groups.new(name='foot.r')
for _i, _w in zip([22, 23, 24, 25, 26, 27, 28, 29, 30, 31, 32, 33, 34, 35, 36, 37, 38, 39, 40, 41, 42, 43, 44, 45, 52, 53, 54, 55, 56, 57, 58, 59, 60, 61], [0.5348, 0.7305, 0.4091, 0.5318, 0.0557, 0.04372, 0.05, 0.006758, 0.1202, 0.918, 0.04661, 0.9372, 0.402, 0.5955, 0.7342, 0.5397, 0.5866, 0.8998, 0.9298, 0.9313, 0.9172, 0.4701, 0.4357, 0.4651, 0.6931, 0.3115, 0.6921, 0.8503, 0.7015, 0.8233, 0.8618, 0.7125, 0.8893, 0.72]): _vg.add([_i], _w, 'REPLACE')
_vg = ob_bird.vertex_groups.new(name='foot_ik.l')
_vg = ob_bird.vertex_groups.new(name='heel.l')
for _i, _w in zip([152, 153, 154, 155, 160, 161, 162, 163, 164, 165, 166, 167, 168, 169, 170, 171, 172, 173, 174, 175, 203, 204, 205, 206, 207, 208, 209, 210, 211, 212], [0.3163, 0.1555, 0.3619, 0.3228, 0.01441, 0.01576, 0.03146, 0.01216, 0.3078, 0.2289, 0.1433, 0.2213, 0.2274, 0.04376, 0.01386, 0.01723, 0.02977, 0.2703, 0.2922, 0.288, 0.179, 0.5438, 0.1622, 0.07882, 0.161, 0.09004, 0.066, 0.1257, 0.05574, 0.139]): _vg.add([_i], _w, 'REPLACE')
_vg = ob_bird.vertex_groups.new(name='foot.l')
for _i, _w in zip([152, 153, 154, 155, 156, 157, 158, 160, 161, 162, 163, 164, 165, 166, 167, 168, 169, 170, 171, 172, 173, 174, 175, 203, 204, 205, 206, 207, 208, 209, 210, 211, 212], [0.5345, 0.7298, 0.4087, 0.5313, 0.01185, 0.005682, 0.01176, 0.09302, 0.9167, 0.02544, 0.9371, 0.4016, 0.5952, 0.7339, 0.5395, 0.5863, 0.899, 0.9292, 0.9312, 0.9171, 0.4698, 0.4354, 0.4647, 0.6914, 0.3108, 0.6918, 0.8501, 0.7013, 0.8229, 0.8616, 0.7122, 0.8892, 0.7198]): _vg.add([_i], _w, 'REPLACE')
_vg = ob_bird.vertex_groups.new(name='knee.r')
for _i, _w in zip([26, 27, 28, 30], [0.02889, 0.006689, 0.007125, 0.02762]): _vg.add([_i], _w, 'REPLACE')
_vg = ob_bird.vertex_groups.new(name='wing_target.r')
for _i, _w in zip([51, 96, 117], [0.03689, 0.03533, 0.261]): _vg.add([_i], _w, 'REPLACE')
_vg = ob_bird.vertex_groups.new(name='knee.l')
for _i, _w in zip([156, 157, 158, 160], [0.02945, 0.006893, 0.007323, 0.02782]): _vg.add([_i], _w, 'REPLACE')
_vg = ob_bird.vertex_groups.new(name='wing_target.l')
for _i, _w in zip([202, 258, 279], [0.03689, 0.03533, 0.261]): _vg.add([_i], _w, 'REPLACE')
_m = ob_bird.modifiers.new('Armature', 'ARMATURE')
_m.object = ob_armature
ob_armature.location = (0.0, 0.0, 0.0)
ob_armature.lineart.crease_threshold = 0.0

# ---- collection membership
col_collection.objects.link(ob_mask)
col_collection.objects.link(ob_bird)
col_collection.objects.link(ob_armature)

# ---- scene / render settings (as saved in the file)
scene.frame_start = 0; scene.frame_end = 40; scene.frame_set(16)
scene.render.engine = 'BLENDER_EEVEE_NEXT'
scene.render.fps = 60
scene.cycles.samples = 128
scene.cycles.sampling_pattern = 'TABULATED_SOBOL'
scene.cycles.use_adaptive_sampling = False
scene.cycles.use_light_tree = False
scene.view_settings.view_transform = 'Filmic'
bpy.context.view_layer.update()

# ---- added for rendering (the .blend has no active camera and no usable light): camera, sun
cam_auto = bpy.data.cameras.new('AutoCamera')
cam_auto.lens = 50.0
cam_auto.sensor_width = 36.0
cam_auto.clip_end = 1000.0
ob_auto_camera = bpy.data.objects.new('AutoCamera', cam_auto)
scene.collection.objects.link(ob_auto_camera)
ob_auto_camera.location = (7.42665, -7.95876, 7.89877)
ob_auto_camera.rotation_euler = (1.09748, -7.21219e-08, 0.694738)
scene.camera = ob_auto_camera
light_auto_sun = bpy.data.lights.new('AutoSun', 'SUN')
light_auto_sun.energy = 3.0
light_auto_sun.angle = 0.0523599
ob_auto_sun = bpy.data.objects.new('AutoSun', light_auto_sun)
scene.collection.objects.link(ob_auto_sun)
ob_auto_sun.rotation_euler = (0.872665, 0.174533, 0.523599)
bpy.context.view_layer.update()
